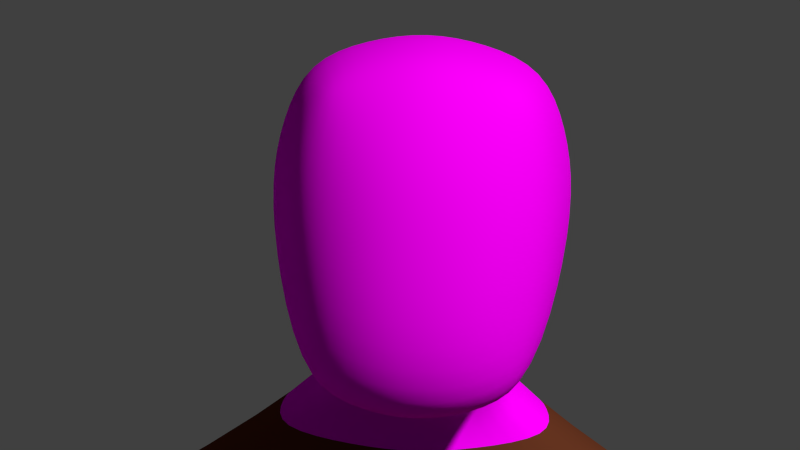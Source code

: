 # Source: cz_abstract_scene_2_shot_2.blend  (saved by Blender 2.76.0; exported with 4.5.12 LTS)
import bpy
from mathutils import Matrix  # noqa: F401  (used for matrix-valued properties, if any)

bpy.ops.wm.read_factory_settings(use_empty=True)
scene = bpy.context.scene
scene.name = 'Scene'

# ---- collections
col_collection_1 = bpy.data.collections.new('Collection 1'); scene.collection.children.link(col_collection_1)

# ---- images (referenced by path relative to the original .blend; pixels are not part of the script)
import os
ASSET_DIR = os.environ.get("B2B_ASSET_DIR", "")  # directory of the original .blend (textures are referenced by path, not embedded)
HERE = os.path.dirname(os.path.abspath(__file__))  # packed textures are extracted next to this script under _unpacked/

def load_image(name, relpath, width, height, colorspace="sRGB"):
    """Load a texture the original file referenced (path relative to the .blend, or extracted next to this script)."""
    p = next((c for c in (os.path.join(HERE, relpath), os.path.join(ASSET_DIR, relpath)) if relpath and os.path.exists(c)), "")
    if p:
        img = bpy.data.images.load(p, check_existing=True)
        img.name = name
    else:  # same state as the original file: an image datablock whose file is absent (Cycles renders it pink)
        img = bpy.data.images.new(name, width, height)
        img.source = "FILE"
        img.filepath = "//" + (relpath or name)
    img.colorspace_settings.name = colorspace
    return img
img_imgp5515_jpg_001 = load_image('imgp5515.jpg.001', 'imgp5515.jpg', 1024, 1024, 'sRGB')
img_metalstripes_jpg_002 = load_image('MetalStripes.jpg.002', 'MetalStripes.jpg', 1024, 1024, 'sRGB')

# ---- materials (node trees are filled in below, after node groups)
mat_material = bpy.data.materials.new('Material')
mat_material.alpha_threshold = 0.0
mat_material.roughness = 0.5
mat_material_002 = bpy.data.materials.new('Material.002')
mat_material_002.alpha_threshold = 0.0
mat_material_002.roughness = 0.5
mat_material_005 = bpy.data.materials.new('Material.005')
mat_material_005.alpha_threshold = 0.0
mat_material_005.roughness = 0.5
mat_material_006 = bpy.data.materials.new('Material.006')
mat_material_006.alpha_threshold = 0.0
mat_material_006.roughness = 0.5

# ---- material node trees
mat_material.use_nodes = True; mat_material.node_tree.nodes.clear()
_N = mat_material.node_tree.nodes; _L = mat_material.node_tree.links
n0 = _N.new('ShaderNodeOutputMaterial'); n0.name = 'Material Output'; n0.location = (300, 300)
n1 = _N.new('ShaderNodeBsdfDiffuse'); n1.name = 'Diffuse BSDF'; n1.location = (10, 300)
n2 = _N.new('ShaderNodeTexImage'); n2.name = 'Image Texture'; n2.location = (-180, 300)
n2.width = 140
n2.image = img_imgp5515_jpg_001
_L.new(n1.outputs[0], n0.inputs[0])
_L.new(n2.outputs[0], n1.inputs[0])
n0.is_active_output = True
mat_material_002.use_nodes = True; mat_material_002.node_tree.nodes.clear()
_N = mat_material_002.node_tree.nodes; _L = mat_material_002.node_tree.links
n0 = _N.new('ShaderNodeOutputMaterial'); n0.name = 'Material Output'; n0.location = (300, 300)
n1 = _N.new('ShaderNodeBsdfDiffuse'); n1.name = 'Diffuse BSDF'; n1.location = (10, 300)
n2 = _N.new('ShaderNodeTexImage'); n2.name = 'Image Texture'; n2.location = (-180, 300)
n2.width = 140
n2.image = img_metalstripes_jpg_002
_L.new(n1.outputs[0], n0.inputs[0])
_L.new(n2.outputs[0], n1.inputs[0])
n0.is_active_output = True
mat_material_005.use_nodes = True; mat_material_005.node_tree.nodes.clear()
_N = mat_material_005.node_tree.nodes; _L = mat_material_005.node_tree.links
n0 = _N.new('ShaderNodeOutputMaterial'); n0.name = 'Material Output'; n0.location = (300, 300)
n1 = _N.new('ShaderNodeBsdfDiffuse'); n1.name = 'Diffuse BSDF'; n1.location = (10, 300)
n1.inputs[0].default_value = (0.1237, 0.03342, 0.01358, 1.0)
_L.new(n1.outputs[0], n0.inputs[0])
n0.is_active_output = True
mat_material_006.use_nodes = True; mat_material_006.node_tree.nodes.clear()
_N = mat_material_006.node_tree.nodes; _L = mat_material_006.node_tree.links
n0 = _N.new('ShaderNodeOutputMaterial'); n0.name = 'Material Output'; n0.location = (300, 300)
n1 = _N.new('ShaderNodeBsdfDiffuse'); n1.name = 'Diffuse BSDF'; n1.location = (10, 300)
n1.inputs[0].default_value = (0.003989, 0.001777, 0.0578, 1.0)
_L.new(n1.outputs[0], n0.inputs[0])
n0.is_active_output = True

# ---- world
world_world = bpy.data.worlds.new('World'); scene.world = world_world
world_world.color = (0.05088, 0.05088, 0.05088)
world_world.use_sun_shadow = False
world_world.sun_shadow_jitter_overblur = 0.0
world_world.cycles.sampling_method = 'MANUAL'
world_world.cycles.sample_map_resolution = 256
world_world.light_settings.ao_factor = 0.1

# ---- cameras
cam_camera_001 = bpy.data.cameras.new('Camera.001')
cam_camera_001.clip_end = 100.0
cam_camera_001.lens = 35.0
cam_camera_001.sensor_width = 5.0
cam_camera_001.sensor_height = 18.0
cam_camera_001.display_size = 2.0
cam_camera_001.dof.focus_distance = 2.0

# ---- meshes
me_cube_001 = bpy.data.meshes.new('Cube.001')
me_cube_001.from_pydata([(1.005, 0.5986, 8.113), (1.001, -1.909, 7.041), (1.002, 0.5955, 10.11), (1.002, -1.74, 10.06), (-2.694e-07, 0.7509, 10.3), (0.5019, 0.7064, 10.24), (1.139, 0.821, 9.624), (1.197, 0.8788, 9.125), (1.142, 0.823, 8.626), (0.5049, 0.7091, 7.972), (-2.696e-07, 0.7537, 7.913), (1.139, -0.03416, 10.23), (1.196, -0.6753, 10.26), (1.139, -1.24, 10.2), (1.14, -1.878, 9.553), (1.197, -1.979, 8.788), (1.139, -1.996, 7.844), (1.141, -1.357, 7.207), (1.2, -0.7601, 7.599), (1.143, -0.03396, 7.949), (0.5039, -1.876, 10.2), (-2.696e-07, -1.932, 10.26), (0.5006, -2.058, 6.839), (0.004901, -0.2431, -1.858), (-2.694e-07, 1.125, 9.722), (-2.694e-07, 1.227, 9.125), (-2.694e-07, 1.126, 8.529), (0.6062, 1.03, 9.693), (0.6501, 1.117, 9.125), (0.608, 1.032, 8.557), (1.348, 0.1946, 9.679), (1.436, 0.2356, 9.11), (1.35, 0.1962, 8.543), (1.443, -0.6176, 9.675), (1.546, -0.6356, 9.068), (1.445, -0.6602, 8.314), (1.348, -1.344, 9.627), (1.436, -1.417, 8.879), (1.35, -1.437, 7.924), (0.5924, -2.257, 9.438), (0.6345, -2.386, 8.616), (0.5898, -2.385, 7.538), (-2.692e-07, -2.351, 9.467), (-2.692e-07, -2.493, 8.637), (-2.692e-07, -2.48, 7.511), (3.625, -0.4981, -3.044), (1.006, -1.85, -1.858), (-2.694e-07, -1.85, -1.858), (2.801, 0.2135, -1.896), (-2.694e-07, -1.52, 6.826), (0.5715, -1.474, 6.923), (2.925, -1.056, -1.896), (-2.696e-07, -0.7751, 7.286), (0.6022, -0.7753, 7.369), (0.3711, 0.7759, 7.361), (0.8716, 0.8522, 7.082), (0.7372, 0.6901, 7.471), (0.5723, -1.343, 10.41), (-2.696e-07, -1.385, 10.49), (-2.694e-07, 1.515, -1.858), (0.6005, -0.7076, 10.51), (-2.696e-07, -0.7184, 10.61), (0.8432, 1.471, -1.858), (0.572, 0.03639, 10.43), (-2.696e-07, 0.06171, 10.52), (2.501, 1.656, 1.395), (0.8432, 1.471, 0.6729), (3.046, 1.406, 5.546), (-2.694e-07, 1.515, 0.6729), (2.925, -1.056, 1.395), (0.8432, 2.298, 5.546), (-2.694e-07, 2.343, 5.546), (2.801, 0.2135, 1.395), (3.373, -0.7883, 5.546), (3.277, 0.2439, 5.546), (-2.694e-07, -1.85, 0.6729), (-2.694e-07, -1.188, 5.546), (1.006, -1.188, 5.546), (1.006, -1.85, 0.6729), (0.004901, 0.245, 5.546), (0.4382, 0.938, 6.972), (-2.696e-07, 0.8104, 7.315), (-2.696e-07, 0.9726, 6.927), (0.004901, -0.2431, 0.6729), (2.501, 1.656, -1.896), (0.9909, 0.3613, 6.955), (0.838, 0.1991, 7.344), (1.04, -0.2023, 6.683), (0.8798, -0.3644, 7.072), (0.004901, 0.245, 3.03), (1.006, -1.685, 3.03), (-2.694e-07, -1.684, 3.03), (3.277, 0.2439, 3.03), (-2.696e-07, -0.3761, 6.829), (-2.696e-07, -0.2139, 6.44), (0.5226, -0.2141, 6.505), (0.4423, -0.3763, 6.894), (3.373, -1.113, 3.03), (-2.694e-07, 2.343, 3.03), (0.8432, 2.298, 3.03), (3.046, 1.406, 3.03), (0.2698, -0.2677, -5.812), (0.3176, -1.85, -4.311), (0.1544, 1.471, -4.249), (-2.694e-07, 1.515, -2.554), (0.4988, 1.471, -2.554), (0.662, -1.85, -2.585), (-2.694e-07, -1.85, -2.585), (0.00245, -0.2431, -2.883), (4.044, 1.446, -3.044), (2.201, 2.355, -3.044), (3.189, -1.153, -4.37), (1.291, 0.03891, -5.735), (1.45, -1.177, -5.088), (1.323, 1.31, -5.049), (1.843, 1.632, -4.437), (2.029, -1.48, -4.466), (3.57, 0.02145, -4.375), (2.98, 1.271, -4.363), (3.805, -0.9816, -6.448), (1.907, 0.04223, -7.813), (2.066, -1.002, -7.166), (1.939, 1.134, -7.127), (2.46, 1.411, -6.515), (2.645, -1.262, -6.544), (4.186, 0.02724, -6.453), (3.596, 1.101, -6.441), (3.901, -1.066, -9.441), (2.003, -0.04212, -9.441), (2.162, -1.086, -9.441), (2.035, 1.05, -9.441), (2.555, 1.326, -9.441), (2.741, -1.346, -9.441), (4.282, -0.05712, -9.441), (3.692, 1.016, -9.441), (3.673, -0.8237, -12.06), (2.217, -0.03829, -12.06), (2.339, -0.8393, -12.06), (2.242, 0.7996, -12.06), (2.641, 1.012, -12.06), (2.783, -1.039, -12.06), (3.965, -0.04979, -12.06), (3.513, 0.7737, -12.06), (3.497, -0.731, -13.49), (2.286, -0.07731, -13.49), (2.387, -0.744, -13.49), (2.306, 0.6201, -13.49), (2.638, 0.7965, -13.49), (2.757, -0.9102, -13.49), (3.741, -0.08689, -13.49), (3.364, 0.5985, -13.49), (3.497, -0.731, -13.49), (2.286, -0.07731, -13.49), (2.387, -0.744, -13.49), (2.306, 0.6201, -13.49), (2.638, 0.7965, -13.49), (2.757, -0.9102, -13.49), (3.741, -0.08689, -13.49), (3.364, 0.5985, -13.49), (3.85, -2.788, -14.32), (1.996, -1.172, -14.32), (2.151, -2.82, -14.32), (2.027, 0.5509, -14.32), (2.535, 0.9869, -14.32), (2.717, -3.23, -14.32), (4.222, -1.196, -14.32), (3.646, 0.4976, -14.32), (3.855, -3.379, -14.83), (2.0, -1.491, -14.83), (2.156, -3.416, -14.83), (2.031, 0.5238, -14.83), (2.54, 1.034, -14.83), (2.721, -3.897, -14.83), (4.227, -1.518, -14.83), (3.651, 0.4616, -14.83), (3.989, -0.659, -13.91), (3.679, -1.792, -13.91), (3.51, 0.5465, -13.91), (2.736, -2.107, -13.91), (2.265, -1.815, -13.91), (2.162, 0.5844, -13.91), (2.585, 0.8947, -13.91), (2.136, -0.6422, -13.91), (2.703, -3.404, -14.83), (2.633, -1.499, -14.83), (2.559, 0.5035, -14.83), (1.006, -1.436, 4.288), (-2.694e-07, -1.436, 4.288), (-2.694e-07, 2.343, 4.288), (0.004901, 0.245, 4.288), (3.046, 1.406, 4.288), (0.8432, 2.298, 4.288), (3.373, -0.9505, 4.288), (3.786, 1.324, 5.098), (4.004, -0.2573, 5.051), (3.898, 0.524, 5.405), (3.876, 0.5872, 3.148), (3.988, -0.2125, 3.455), (3.77, 1.368, 3.502), (3.733, 1.674, 4.309), (6.45, 1.544, 5.088), (4.041, -0.5623, 4.244), (4.856, 1.324, 5.098), (5.073, -0.2573, 5.051), (4.968, 0.524, 5.405), (4.946, 0.5872, 3.148), (5.058, -0.2125, 3.455), (4.84, 1.368, 3.502), (4.803, 1.674, 4.309), (8.15, 1.795, 4.762), (5.111, -0.5623, 4.244), (6.668, -0.03738, 5.042), (6.562, 0.7438, 5.396), (6.54, 0.8071, 3.139), (6.652, 0.007347, 3.446), (6.435, 1.588, 3.492), (6.397, 1.893, 4.3), (9.669, 2.197, 4.891), (6.705, -0.3424, 4.234), (8.373, 0.1798, 4.733), (8.265, 0.978, 4.951), (8.242, 1.043, 3.563), (8.357, 0.2255, 3.752), (8.134, 1.841, 3.781), (8.096, 2.152, 4.277), (12.6, 1.841, 4.496), (8.411, -0.1319, 4.237), (9.954, 0.1292, 4.854), (9.819, 1.141, 5.358), (9.783, 1.244, 3.13), (9.933, 0.1877, 3.598), (9.649, 2.256, 3.634), (9.6, 2.655, 4.27), (10.0, -0.2699, 4.218), (12.72, 1.256, 4.481), (12.66, 1.545, 4.601), (12.65, 1.569, 3.836), (12.71, 1.273, 3.94), (12.59, 1.858, 3.956), (12.57, 1.971, 4.229), (14.92, 2.031, 4.196), (12.74, 1.143, 4.207), (13.47, 2.449, 4.887), (13.77, 1.024, 4.848), (13.62, 1.728, 5.14), (13.59, 1.785, 3.277), (13.75, 1.064, 3.531), (13.45, 2.49, 3.569), (13.4, 2.764, 4.236), (13.82, 0.7492, 4.182), (-1.005, 0.5986, 8.113), (-1.001, -1.909, 7.041), (-1.002, 0.5955, 10.11), (-1.002, -1.74, 10.06), (-0.5019, 0.7064, 10.24), (-1.139, 0.821, 9.624), (-1.197, 0.8788, 9.125), (-1.142, 0.823, 8.626), (-0.5049, 0.7091, 7.972), (-1.139, -0.03416, 10.23), (-1.196, -0.6753, 10.26), (-1.139, -1.24, 10.2), (-1.14, -1.878, 9.553), (-1.197, -1.979, 8.788), (-1.139, -1.996, 7.844), (-1.141, -1.357, 7.207), (-1.2, -0.7601, 7.599), (-1.143, -0.03396, 7.949), (-0.5039, -1.876, 10.2), (-2.694e-07, -2.116, 6.776), (-0.5006, -2.058, 6.839), (-0.004902, -0.2431, -1.858), (-0.6062, 1.03, 9.693), (-0.6501, 1.117, 9.125), (-0.608, 1.032, 8.557), (-1.348, 0.1946, 9.679), (-1.436, 0.2356, 9.11), (-1.35, 0.1962, 8.543), (-1.443, -0.6176, 9.675), (-1.546, -0.6356, 9.068), (-1.445, -0.6602, 8.314), (-1.348, -1.344, 9.627), (-1.436, -1.417, 8.879), (-1.35, -1.437, 7.924), (-0.5924, -2.257, 9.438), (-0.6345, -2.386, 8.616), (-0.5898, -2.385, 7.538), (-2.995, -0.4981, -3.044), (-1.006, -1.85, -1.858), (-2.171, 0.2135, -1.896), (-0.5715, -1.474, 6.923), (-2.295, -1.056, -1.896), (-0.6022, -0.7753, 7.369), (-0.3711, 0.7759, 7.361), (-0.8716, 0.8522, 7.082), (-0.7372, 0.6901, 7.471), (-0.5723, -1.343, 10.41), (-0.6005, -0.7076, 10.51), (-0.8432, 1.471, -1.858), (-0.572, 0.03639, 10.43), (-1.871, 1.656, 1.395), (-0.8432, 1.471, 0.6729), (-3.046, 1.406, 5.546), (-2.295, -1.056, 1.395), (-0.8432, 2.298, 5.546), (-2.171, 0.2135, 1.395), (-3.373, -0.7883, 5.546), (-3.277, 0.2439, 5.546), (-1.006, -1.188, 5.546), (-1.006, -1.85, 0.6729), (-0.004902, 0.245, 5.546), (-0.4382, 0.938, 6.972), (-0.004902, -0.2431, 0.6729), (-1.871, 1.656, -1.896), (-0.9909, 0.3613, 6.955), (-0.838, 0.1991, 7.344), (-1.04, -0.2023, 6.683), (-0.8798, -0.3644, 7.072), (-0.004902, 0.245, 3.03), (-1.006, -1.685, 3.03), (-3.277, 0.2439, 3.03), (-0.5226, -0.2141, 6.505), (-0.4423, -0.3763, 6.894), (-3.373, -1.113, 3.03), (-0.8432, 2.298, 3.03), (-3.046, 1.406, 3.03), (-2.694e-07, -0.2431, -5.812), (-0.2698, -0.2677, -5.812), (-0.3176, -1.85, -4.311), (-2.694e-07, -1.85, -4.311), (-2.694e-07, 1.515, -4.249), (-0.1544, 1.471, -4.249), (-0.4988, 1.471, -2.554), (-0.662, -1.85, -2.585), (-0.002451, -0.2431, -2.883), (-3.413, 1.446, -3.044), (-1.57, 2.355, -3.044), (-3.189, -1.153, -4.37), (-1.291, 0.03891, -5.735), (-1.45, -1.177, -5.088), (-1.323, 1.31, -5.049), (-1.843, 1.632, -4.437), (-2.029, -1.48, -4.466), (-3.57, 0.02145, -4.375), (-2.98, 1.271, -4.363), (-3.805, -0.9816, -6.448), (-1.907, 0.04223, -7.813), (-2.066, -1.002, -7.166), (-1.939, 1.134, -7.127), (-2.46, 1.411, -6.515), (-2.645, -1.262, -6.544), (-4.186, 0.02724, -6.453), (-3.596, 1.101, -6.441), (-3.901, -1.066, -9.441), (-2.003, -0.04212, -9.441), (-2.162, -1.086, -9.441), (-2.035, 1.05, -9.441), (-2.555, 1.326, -9.441), (-2.741, -1.346, -9.441), (-4.282, -0.05712, -9.441), (-3.692, 1.016, -9.441), (-3.673, -0.8237, -12.06), (-2.217, -0.03829, -12.06), (-2.339, -0.8393, -12.06), (-2.242, 0.7996, -12.06), (-2.641, 1.012, -12.06), (-2.783, -1.039, -12.06), (-3.965, -0.04979, -12.06), (-3.513, 0.7737, -12.06), (-3.497, -0.731, -13.49), (-2.286, -0.07731, -13.49), (-2.387, -0.744, -13.49), (-2.306, 0.6201, -13.49), (-2.638, 0.7965, -13.49), (-2.757, -0.9102, -13.49), (-3.741, -0.08689, -13.49), (-3.364, 0.5985, -13.49), (-3.497, -0.731, -13.49), (-2.286, -0.07731, -13.49), (-2.387, -0.744, -13.49), (-2.306, 0.6201, -13.49), (-2.638, 0.7965, -13.49), (-2.757, -0.9102, -13.49), (-3.741, -0.08689, -13.49), (-3.364, 0.5985, -13.49), (-3.85, -2.788, -14.32), (-1.996, -1.172, -14.32), (-2.151, -2.82, -14.32), (-2.027, 0.5509, -14.32), (-2.535, 0.9869, -14.32), (-2.717, -3.23, -14.32), (-4.222, -1.196, -14.32), (-3.646, 0.4976, -14.32), (-3.855, -3.379, -14.83), (-2.0, -1.491, -14.83), (-2.156, -3.416, -14.83), (-2.031, 0.5238, -14.83), (-2.54, 1.034, -14.83), (-2.721, -3.897, -14.83), (-4.227, -1.518, -14.83), (-3.651, 0.4616, -14.83), (-3.989, -0.659, -13.91), (-3.679, -1.792, -13.91), (-3.51, 0.5465, -13.91), (-2.736, -2.107, -13.91), (-2.265, -1.815, -13.91), (-2.162, 0.5844, -13.91), (-2.585, 0.8947, -13.91), (-2.136, -0.6422, -13.91), (-2.703, -3.404, -14.83), (-2.633, -1.499, -14.83), (-2.559, 0.5035, -14.83), (-1.006, -1.436, 4.288), (-0.004902, 0.245, 4.288), (-3.046, 1.406, 4.288), (-0.8432, 2.298, 4.288), (-3.373, -0.9505, 4.288), (-3.786, 1.324, 5.098), (-4.004, -0.2573, 5.051), (-3.898, 0.524, 5.405), (-3.876, 0.5872, 3.148), (-3.988, -0.2125, 3.455), (-3.77, 1.368, 3.502), (-3.733, 1.674, 4.309), (-6.45, 1.544, 5.088), (-4.041, -0.5623, 4.244), (-4.856, 1.324, 5.098), (-5.073, -0.2573, 5.051), (-4.968, 0.524, 5.405), (-4.946, 0.5872, 3.148), (-5.058, -0.2125, 3.455), (-4.84, 1.368, 3.502), (-4.803, 1.674, 4.309), (-8.15, 1.795, 4.762), (-5.111, -0.5623, 4.244), (-6.668, -0.03738, 5.042), (-6.562, 0.7438, 5.396), (-6.54, 0.8071, 3.139), (-6.652, 0.007347, 3.446), (-6.435, 1.588, 3.492), (-6.397, 1.893, 4.3), (-9.669, 2.197, 4.891), (-6.705, -0.3424, 4.234), (-8.373, 0.1798, 4.733), (-8.265, 0.978, 4.951), (-8.242, 1.043, 3.563), (-8.357, 0.2255, 3.752), (-8.134, 1.841, 3.781), (-8.096, 2.152, 4.277), (-12.6, 1.841, 4.496), (-8.411, -0.1319, 4.237), (-9.954, 0.1292, 4.854), (-9.819, 1.141, 5.358), (-9.783, 1.244, 3.13), (-9.933, 0.1877, 3.598), (-9.649, 2.256, 3.634), (-9.6, 2.655, 4.27), (-10.0, -0.2699, 4.218), (-12.72, 1.256, 4.481), (-12.66, 1.545, 4.601), (-12.65, 1.569, 3.836), (-12.71, 1.273, 3.94), (-12.59, 1.858, 3.956), (-12.57, 1.971, 4.229), (-14.92, 2.031, 4.196), (-12.74, 1.143, 4.207), (-13.47, 2.449, 4.887), (-13.77, 1.024, 4.848), (-13.62, 1.728, 5.14), (-13.59, 1.785, 3.277), (-13.75, 1.064, 3.531), (-13.45, 2.49, 3.569), (-13.4, 2.764, 4.236), (-13.82, 0.7492, 4.182)], [], [(29, 8, 0, 9), (38, 16, 1, 17), (80, 55, 67, 70), (26, 29, 9, 10), (4, 5, 27, 24), (24, 27, 28, 25), (25, 28, 29, 26), (5, 2, 6, 27), (27, 6, 7, 28), (28, 7, 8, 29), (8, 32, 19, 0), (32, 35, 18, 19), (35, 38, 17, 18), (2, 11, 30, 6), (6, 30, 31, 7), (7, 31, 32, 8), (11, 12, 33, 30), (30, 33, 34, 31), (31, 34, 35, 32), (12, 13, 36, 33), (33, 36, 37, 34), (34, 37, 38, 35), (13, 3, 14, 36), (36, 14, 15, 37), (37, 15, 16, 38), (16, 41, 22, 1), (41, 44, 269, 22), (3, 20, 39, 14), (14, 39, 40, 15), (15, 40, 41, 16), (20, 21, 42, 39), (39, 42, 43, 40), (40, 43, 44, 41), (22, 50, 17, 1), (50, 53, 18, 17), (82, 80, 70, 71), (269, 49, 50, 22), (49, 52, 53, 50), (85, 87, 73, 74), (87, 95, 77, 73), (95, 94, 76, 77), (65, 72, 48, 84), (3, 13, 57, 20), (20, 57, 58, 21), (66, 65, 84, 62), (13, 12, 60, 57), (57, 60, 61, 58), (68, 66, 62, 59), (12, 11, 63, 60), (60, 63, 64, 61), (72, 69, 51, 48), (11, 2, 5, 63), (63, 5, 4, 64), (106, 107, 329, 102), (192, 186, 90, 97), (186, 187, 91, 90), (104, 105, 103, 330), (187, 189, 89, 91), (89, 98, 68, 83), (189, 188, 98, 89), (91, 89, 83, 75), (90, 91, 75, 78), (55, 85, 74, 67), (97, 90, 78, 69), (9, 0, 56, 54), (54, 56, 55, 80), (10, 9, 54, 81), (81, 54, 80, 82), (69, 78, 46, 51), (78, 75, 47, 46), (19, 18, 88, 86), (86, 88, 87, 85), (18, 53, 96, 88), (88, 96, 95, 87), (75, 83, 23, 47), (83, 68, 59, 23), (97, 92, 196, 197), (191, 190, 100, 99), (53, 52, 93, 96), (96, 93, 94, 95), (188, 191, 99, 98), (92, 100, 198, 196), (92, 97, 69, 72), (98, 99, 66, 68), (0, 19, 86, 56), (56, 86, 85, 55), (99, 100, 65, 66), (100, 92, 72, 65), (326, 330, 103, 101), (329, 326, 101, 102), (107, 108, 326, 329), (105, 62, 84, 110), (108, 104, 330, 326), (45, 51, 46, 106), (46, 47, 107, 106), (59, 62, 105, 104), (47, 23, 108, 107), (48, 51, 45, 109), (23, 59, 104, 108), (84, 48, 109, 110), (109, 45, 111, 117), (110, 109, 117, 118), (106, 102, 113, 116), (103, 105, 115, 114), (102, 101, 112, 113), (101, 103, 114, 112), (45, 106, 116, 111), (105, 110, 118, 115), (117, 111, 119, 125), (118, 117, 125, 126), (116, 113, 121, 124), (114, 115, 123, 122), (113, 112, 120, 121), (112, 114, 122, 120), (111, 116, 124, 119), (115, 118, 126, 123), (125, 119, 127, 133), (126, 125, 133, 134), (124, 121, 129, 132), (122, 123, 131, 130), (121, 120, 128, 129), (120, 122, 130, 128), (119, 124, 132, 127), (123, 126, 134, 131), (133, 127, 135, 141), (134, 133, 141, 142), (132, 129, 137, 140), (130, 131, 139, 138), (129, 128, 136, 137), (128, 130, 138, 136), (127, 132, 140, 135), (131, 134, 142, 139), (141, 135, 143, 149), (142, 141, 149, 150), (140, 137, 145, 148), (138, 139, 147, 146), (137, 136, 144, 145), (136, 138, 146, 144), (135, 140, 148, 143), (139, 142, 150, 147), (149, 143, 151, 157), (150, 149, 157, 158), (148, 145, 153, 156), (146, 147, 155, 154), (145, 144, 152, 153), (144, 146, 154, 152), (143, 148, 156, 151), (147, 150, 158, 155), (175, 176, 159, 165), (177, 175, 165, 166), (178, 179, 161, 164), (180, 181, 163, 162), (179, 182, 160, 161), (182, 180, 162, 160), (176, 178, 164, 159), (181, 177, 166, 163), (165, 159, 167, 173), (166, 165, 173, 174), (164, 161, 169, 172), (162, 163, 171, 170), (161, 160, 168, 169), (160, 162, 170, 168), (159, 164, 172, 167), (163, 166, 174, 171), (157, 151, 176, 175), (158, 157, 175, 177), (156, 153, 179, 178), (154, 155, 181, 180), (153, 152, 182, 179), (152, 154, 180, 182), (151, 156, 178, 176), (155, 158, 177, 181), (173, 167, 183, 184), (171, 174, 185), (167, 172, 183), (174, 173, 184, 185), (185, 184, 168, 170), (184, 183, 169, 168), (170, 171, 185), (172, 169, 183), (73, 77, 186, 192), (77, 76, 187, 186), (76, 79, 189, 187), (79, 71, 188, 189), (190, 67, 193, 199), (70, 67, 190, 191), (71, 70, 191, 188), (192, 97, 197, 201), (197, 196, 205, 206), (196, 198, 207, 205), (199, 193, 202, 208), (201, 197, 206, 210), (73, 192, 201, 194), (100, 190, 199, 198), (74, 73, 194, 195), (67, 74, 195, 193), (206, 205, 213, 214), (205, 207, 215, 213), (208, 202, 200, 216), (210, 206, 214, 218), (194, 201, 210, 203), (198, 199, 208, 207), (195, 194, 203, 204), (193, 195, 204, 202), (214, 213, 221, 222), (213, 215, 223, 221), (216, 200, 209, 224), (218, 214, 222, 226), (203, 210, 218, 211), (207, 208, 216, 215), (204, 203, 211, 212), (202, 204, 212, 200), (222, 221, 229, 230), (221, 223, 231, 229), (224, 209, 217, 232), (226, 222, 230, 233), (211, 218, 226, 219), (215, 216, 224, 223), (212, 211, 219, 220), (200, 212, 220, 209), (230, 229, 236, 237), (229, 231, 238, 236), (232, 217, 225, 239), (233, 230, 237, 241), (219, 226, 233, 227), (223, 224, 232, 231), (220, 219, 227, 228), (209, 220, 228, 217), (237, 236, 245, 246), (236, 238, 247, 245), (239, 225, 242, 248), (241, 237, 246, 249), (227, 233, 241, 234), (231, 232, 239, 238), (228, 227, 234, 235), (217, 228, 235, 225), (234, 241, 249, 243), (238, 239, 248, 247), (235, 234, 243, 244), (225, 235, 244, 242), (246, 245, 240), (245, 247, 240), (248, 242, 240), (249, 246, 240), (243, 249, 240), (247, 248, 240), (244, 243, 240), (242, 244, 240), (274, 258, 250, 257), (283, 265, 251, 264), (311, 304, 302, 294), (26, 10, 258, 274), (4, 24, 272, 254), (24, 25, 273, 272), (25, 26, 274, 273), (254, 272, 255, 252), (272, 273, 256, 255), (273, 274, 257, 256), (257, 250, 267, 277), (277, 267, 266, 280), (280, 266, 265, 283), (252, 255, 275, 259), (255, 256, 276, 275), (256, 257, 277, 276), (259, 275, 278, 260), (275, 276, 279, 278), (276, 277, 280, 279), (260, 278, 281, 261), (278, 279, 282, 281), (279, 280, 283, 282), (261, 281, 262, 253), (281, 282, 263, 262), (282, 283, 264, 263), (264, 251, 270, 286), (82, 71, 304, 311), (253, 262, 284, 268), (262, 263, 285, 284), (263, 264, 286, 285), (268, 284, 42, 21), (284, 285, 43, 42), (285, 286, 44, 43), (270, 251, 265, 290), (290, 265, 266, 292), (310, 413, 188, 71), (321, 308, 76, 94), (49, 290, 292, 52), (314, 307, 306, 316), (316, 306, 308, 321), (288, 333, 107, 47), (300, 313, 289, 305), (253, 268, 296, 261), (286, 270, 269, 44), (301, 298, 313, 300), (261, 296, 297, 260), (268, 21, 58, 296), (68, 59, 298, 301), (260, 297, 299, 259), (297, 61, 64, 299), (305, 289, 291, 303), (259, 299, 254, 252), (299, 64, 4, 254), (416, 323, 319, 412), (412, 319, 91, 187), (187, 91, 318, 413), (98, 68, 301, 324), (91, 75, 312, 318), (319, 309, 75, 91), (294, 302, 307, 314), (323, 303, 309, 319), (258, 293, 295, 250), (293, 311, 294, 295), (10, 81, 293, 258), (81, 82, 311, 293), (303, 291, 288, 309), (75, 47, 271, 312), (267, 315, 317, 266), (315, 314, 316, 317), (266, 317, 322, 292), (317, 316, 321, 322), (309, 288, 47, 75), (312, 271, 59, 68), (323, 421, 420, 320), (415, 324, 325, 414), (292, 322, 93, 52), (322, 321, 94, 93), (320, 420, 422, 325), (320, 305, 303, 323), (318, 312, 68, 98), (250, 295, 315, 267), (295, 294, 314, 315), (324, 301, 300, 325), (325, 300, 305, 320), (326, 327, 331, 330), (329, 328, 327, 326), (332, 336, 313, 298), (287, 333, 288, 291), (107, 329, 326, 334), (59, 104, 332, 298), (333, 328, 329, 107), (289, 335, 287, 291), (271, 334, 104, 59), (313, 336, 335, 289), (335, 343, 337, 287), (336, 344, 343, 335), (333, 342, 339, 328), (331, 340, 341, 332), (328, 339, 338, 327), (327, 338, 340, 331), (287, 337, 342, 333), (332, 341, 344, 336), (343, 351, 345, 337), (344, 352, 351, 343), (342, 350, 347, 339), (340, 348, 349, 341), (339, 347, 346, 338), (338, 346, 348, 340), (337, 345, 350, 342), (341, 349, 352, 344), (351, 359, 353, 345), (352, 360, 359, 351), (350, 358, 355, 347), (348, 356, 357, 349), (347, 355, 354, 346), (346, 354, 356, 348), (345, 353, 358, 350), (349, 357, 360, 352), (359, 367, 361, 353), (360, 368, 367, 359), (358, 366, 363, 355), (356, 364, 365, 357), (355, 363, 362, 354), (354, 362, 364, 356), (353, 361, 366, 358), (357, 365, 368, 360), (367, 375, 369, 361), (368, 376, 375, 367), (366, 374, 371, 363), (364, 372, 373, 365), (363, 371, 370, 362), (362, 370, 372, 364), (361, 369, 374, 366), (365, 373, 376, 368), (375, 383, 377, 369), (376, 384, 383, 375), (374, 382, 379, 371), (372, 380, 381, 373), (371, 379, 378, 370), (370, 378, 380, 372), (369, 377, 382, 374), (373, 381, 384, 376), (401, 391, 385, 402), (403, 392, 391, 401), (404, 390, 387, 405), (406, 388, 389, 407), (405, 387, 386, 408), (408, 386, 388, 406), (402, 385, 390, 404), (407, 389, 392, 403), (391, 399, 393, 385), (392, 400, 399, 391), (390, 398, 395, 387), (388, 396, 397, 389), (387, 395, 394, 386), (386, 394, 396, 388), (385, 393, 398, 390), (389, 397, 400, 392), (383, 401, 402, 377), (384, 403, 401, 383), (382, 404, 405, 379), (380, 406, 407, 381), (379, 405, 408, 378), (378, 408, 406, 380), (377, 402, 404, 382), (381, 407, 403, 384), (399, 410, 409, 393), (397, 411, 400), (393, 409, 398), (400, 411, 410, 399), (411, 396, 394, 410), (410, 394, 395, 409), (396, 411, 397), (398, 409, 395), (306, 416, 412, 308), (47, 107, 334, 271), (308, 412, 187, 76), (334, 326, 330, 104), (414, 423, 417, 302), (304, 415, 414, 302), (104, 330, 331, 332), (416, 425, 421, 323), (421, 430, 429, 420), (420, 429, 431, 422), (423, 432, 426, 417), (425, 434, 430, 421), (306, 418, 425, 416), (325, 422, 423, 414), (307, 419, 418, 306), (302, 417, 419, 307), (430, 438, 437, 429), (429, 437, 439, 431), (432, 440, 424, 426), (434, 442, 438, 430), (418, 427, 434, 425), (422, 431, 432, 423), (419, 428, 427, 418), (417, 426, 428, 419), (438, 446, 445, 437), (437, 445, 447, 439), (440, 448, 433, 424), (442, 450, 446, 438), (427, 435, 442, 434), (431, 439, 440, 432), (428, 436, 435, 427), (426, 424, 436, 428), (446, 454, 453, 445), (445, 453, 455, 447), (448, 456, 441, 433), (450, 457, 454, 446), (435, 443, 450, 442), (439, 447, 448, 440), (436, 444, 443, 435), (424, 433, 444, 436), (454, 461, 460, 453), (453, 460, 462, 455), (456, 463, 449, 441), (457, 465, 461, 454), (443, 451, 457, 450), (447, 455, 456, 448), (444, 452, 451, 443), (433, 441, 452, 444), (461, 470, 469, 460), (460, 469, 471, 462), (463, 472, 466, 449), (465, 473, 470, 461), (451, 458, 465, 457), (455, 462, 463, 456), (452, 459, 458, 451), (441, 449, 459, 452), (458, 467, 473, 465), (462, 471, 472, 463), (459, 468, 467, 458), (449, 466, 468, 459), (470, 464, 469), (469, 464, 471), (472, 464, 466), (473, 464, 470), (467, 464, 473), (471, 464, 472), (468, 464, 467), (466, 464, 468), (296, 58, 61, 297), (71, 188, 415, 304), (188, 98, 324, 415), (413, 318, 98, 188), (76, 187, 413, 310), (269, 270, 290, 49)])
me_cube_001.polygons.foreach_set('use_smooth', [True] * 496)
me_cube_001.polygons.foreach_set('material_index', [0, 0, 2, 0, 0, 0, 0, 0, 0, 0, 0, 0, 0, 0, 0, 0, 0, 0, 0, 0, 0, 0, 0, 0, 0, 0, 0, 0, 0, 0, 0, 0, 0, 0, 0, 2, 0, 0, 2, 2, 2, 2, 0, 0, 2, 0, 0, 2, 0, 0, 2, 0, 0, 3, 2, 2, 3, 1, 1, 1, 1, 2, 2, 2, 0, 1, 0, 1, 2, 2, 0, 1, 0, 1, 1, 1, 2, 2, 0, 1, 2, 2, 2, 2, 0, 1, 2, 2, 3, 3, 3, 3, 3, 3, 3, 3, 3, 3, 3, 3, 3, 3, 3, 3, 3, 3, 3, 3, 3, 3, 3, 3, 3, 3, 3, 3, 3, 3, 3, 3, 3, 3, 3, 3, 3, 3, 3, 3, 3, 3, 3, 3, 3, 3, 3, 3, 3, 3, 3, 3, 1, 1, 1, 1, 1, 1, 1, 3, 1, 1, 1, 1, 1, 1, 1, 1, 1, 1, 1, 1, 1, 1, 1, 1, 1, 1, 1, 1, 1, 1, 1, 1, 1, 1, 1, 1, 1, 1, 1, 1, 2, 2, 1, 1, 2, 2, 2, 2, 1, 1, 1, 1, 2, 2, 2, 2, 1, 1, 1, 1, 1, 1, 1, 1, 1, 1, 1, 1, 1, 1, 1, 1, 1, 1, 1, 1, 1, 1, 1, 1, 1, 1, 1, 1, 1, 1, 1, 1, 1, 1, 1, 1, 1, 1, 1, 1, 1, 1, 1, 1, 1, 1, 1, 1, 1, 1, 1, 1, 0, 0, 2, 0, 0, 0, 0, 0, 0, 0, 0, 0, 0, 0, 0, 0, 0, 0, 0, 0, 0, 0, 0, 0, 0, 0, 2, 0, 0, 0, 0, 0, 0, 0, 0, 1, 2, 0, 2, 2, 3, 2, 0, 0, 2, 0, 0, 2, 0, 0, 2, 0, 0, 2, 2, 1, 2, 1, 2, 2, 2, 0, 1, 0, 1, 2, 1, 0, 1, 0, 1, 2, 1, 2, 2, 0, 1, 2, 2, 1, 0, 1, 2, 2, 3, 3, 3, 3, 3, 3, 3, 3, 3, 3, 3, 3, 3, 3, 3, 3, 3, 3, 3, 3, 3, 3, 3, 3, 3, 3, 3, 3, 3, 3, 3, 3, 3, 3, 3, 3, 3, 3, 3, 3, 3, 3, 3, 3, 3, 3, 3, 3, 3, 3, 1, 1, 1, 3, 3, 3, 1, 3, 1, 1, 1, 1, 1, 1, 1, 1, 1, 1, 1, 1, 1, 1, 1, 1, 1, 1, 1, 1, 1, 1, 1, 1, 1, 1, 1, 1, 1, 1, 1, 1, 2, 3, 2, 3, 2, 2, 3, 2, 1, 1, 1, 1, 2, 2, 2, 2, 1, 1, 1, 1, 1, 1, 1, 1, 1, 1, 1, 1, 1, 1, 1, 1, 1, 1, 1, 1, 1, 1, 1, 1, 1, 1, 1, 1, 1, 1, 1, 1, 1, 1, 1, 1, 1, 1, 1, 1, 1, 1, 1, 1, 1, 1, 1, 1, 1, 1, 1, 1, 0, 2, 2, 1, 1, 0])
_uv = me_cube_001.uv_layers.new(name='UVMap')
_uv.uv.foreach_set('vector', [0.8393, 0.399, 1.019, 0.1862, 1.398, 0.3959, 1.156, 0.9642, 1.016, -0.7761, 0.8357, -0.824, 0.8095, -1.027, 1.008, -1.065, 0.6744, 0.6393, 0.8474, 0.5502, 0.7744, 0.8367, 0.3169, 0.6244, 0.5287, 0.4847, 0.8393, 0.399, 1.156, 0.9642, 0.514, 1.191, 0.5402, -0.06827, 0.6224, -0.07076, 0.6675, 0.04133, 0.5376, 0.05871, 0.5376, 0.05871, 0.6675, 0.04133, 0.735, 0.1779, 0.534, 0.229, 0.534, 0.229, 0.735, 0.1779, 0.8393, 0.399, 0.5287, 0.4847, 0.6224, -0.07076, 0.7075, -0.08738, 0.7772, -0.01185, 0.6675, 0.04133, 0.6675, 0.04133, 0.7772, -0.01185, 0.8697, 0.06557, 0.735, 0.1779, 0.735, 0.1779, 0.8697, 0.06557, 1.019, 0.1862, 0.8393, 0.399, 1.019, 0.1862, 1.194, -0.06066, 1.662, -0.1773, 1.398, 0.3959, 1.194, -0.06066, 1.206, -0.4722, 1.524, -0.904, 1.662, -0.1773, 1.206, -0.4722, 1.016, -0.7761, 1.008, -1.065, 1.524, -0.904, 0.7075, -0.08738, 0.7207, -0.1913, 0.8213, -0.1391, 0.7772, -0.01185, 0.7772, -0.01185, 0.8213, -0.1391, 0.9669, -0.1016, 0.8697, 0.06557, 0.8697, 0.06557, 0.9669, -0.1016, 1.194, -0.06066, 1.019, 0.1862, 0.7207, -0.1913, 0.716, -0.2879, 0.8249, -0.2984, 0.8213, -0.1391, 0.8213, -0.1391, 0.8249, -0.2984, 0.9607, -0.342, 0.9669, -0.1016, 0.9669, -0.1016, 0.9607, -0.342, 1.206, -0.4722, 1.194, -0.06066, 0.716, -0.2879, 0.7015, -0.3661, 0.7782, -0.421, 0.8249, -0.2984, 0.8249, -0.2984, 0.7782, -0.421, 0.8859, -0.5283, 0.9607, -0.342, 0.9607, -0.342, 0.8859, -0.5283, 1.016, -0.7761, 1.206, -0.4722, 0.7015, -0.3661, 0.6786, -0.4325, 0.7213, -0.4961, 0.7782, -0.421, 0.7782, -0.421, 0.7213, -0.4961, 0.7839, -0.6168, 0.8859, -0.5283, 0.8859, -0.5283, 0.7839, -0.6168, 0.8357, -0.824, 1.016, -0.7761, 0.8357, -0.824, 0.6808, -0.8995, 0.6821, -1.075, 0.8095, -1.027, 0.6808, -0.8995, 0.5577, -0.9094, 0.5614, -1.087, 0.6821, -1.075, 0.6786, -0.4325, 0.6111, -0.4415, 0.6378, -0.5538, 0.7213, -0.4961, 0.7213, -0.4961, 0.6378, -0.5538, 0.6678, -0.6867, 0.7839, -0.6168, 0.7839, -0.6168, 0.6678, -0.6867, 0.6808, -0.8995, 0.8357, -0.824, 0.6111, -0.4415, 0.548, -0.4439, 0.5505, -0.5607, 0.6378, -0.5538, 0.6378, -0.5538, 0.5505, -0.5607, 0.5533, -0.6962, 0.6678, -0.6867, 0.6678, -0.6867, 0.5533, -0.6962, 0.5577, -0.9094, 0.6808, -0.8995, 0.6821, -1.075, 0.8008, -1.234, 1.008, -1.065, 0.8095, -1.027, 0.8008, -1.234, 1.463, -1.79, 1.524, -0.904, 1.008, -1.065, 0.6451, 0.728, 0.6744, 0.6393, 0.3169, 0.6244, 0.09937, 0.4663, 0.5614, -1.087, 0.5654, -1.277, 0.8008, -1.234, 0.6821, -1.075, 0.5654, -1.277, 0.5864, -2.286, 1.463, -1.79, 0.8008, -1.234, 0.947, 0.5741, 1.084, 0.5858, 1.346, 0.8643, 0.9566, 0.8543, 0.945, 0.6519, 0.9587, 0.6415, 1.023, 0.6677, 0.9475, 0.7076, 0.9587, 0.6415, 0.9657, 0.6318, 1.067, 0.6336, 1.023, 0.6677, 0.4772, 1.139, 1.057, 1.259, 1.354, 1.733, 1.061, 1.749, 0.6786, -0.4325, 0.7015, -0.3661, 0.6202, -0.3681, 0.6111, -0.4415, 0.6111, -0.4415, 0.6202, -0.3681, 0.5465, -0.3701, 0.548, -0.4439, 0.458, 1.293, 0.4772, 1.139, 1.061, 1.749, 0.5281, 1.652, 0.7015, -0.3661, 0.716, -0.2879, 0.6266, -0.2829, 0.6202, -0.3681, 0.6202, -0.3681, 0.6266, -0.2829, 0.5446, -0.28, 0.5465, -0.3701, 0.1096, 1.462, 0.458, 1.293, 0.5281, 1.652, 0.1506, 1.698, 0.716, -0.2879, 0.7207, -0.1913, 0.6281, -0.1781, 0.6266, -0.2829, 0.6266, -0.2829, 0.6281, -0.1781, 0.5424, -0.1753, 0.5446, -0.28, 1.057, 1.259, 1.354, 1.257, 1.252, 1.37, 1.354, 1.733, 0.7207, -0.1913, 0.7075, -0.08738, 0.6224, -0.07076, 0.6281, -0.1781, 0.6281, -0.1781, 0.6224, -0.07076, 0.5402, -0.06827, 0.5424, -0.1753, 0.9991, 1.551, 1.09, 1.596, 0.9514, 1.617, 0.9315, 1.598, 0.87, 0.8051, 0.9511, 0.6884, 0.9759, 0.7062, 0.8782, 0.8156, 0.9511, 0.6884, 1.011, 0.6052, 1.038, 0.6383, 0.9759, 0.7062, 0.332, 1.59, 0.3827, 1.554, 0.4738, 1.597, 0.4663, 1.606, 3.823, 3.669, 3.854, 3.87, 3.704, 3.893, 3.668, 3.663, 3.704, 3.893, 3.744, 4.144, 3.447, 4.09, 3.414, 3.88, 3.854, 3.87, 3.894, 4.12, 3.744, 4.144, 3.704, 3.893, 3.668, 3.663, 3.704, 3.893, 3.414, 3.88, 3.383, 3.688, 0.9759, 0.7062, 1.038, 0.6383, 1.025, 0.7286, 0.9762, 0.7729, 0.8474, 0.5502, 0.947, 0.5741, 0.9566, 0.8543, 0.7744, 0.8367, 0.8782, 0.8156, 0.9759, 0.7062, 0.9762, 0.7729, 0.9228, 0.8239, 1.156, 0.9642, 1.398, 0.3959, 2.3, 1.449, 1.52, 2.317, 0.4059, 0.5047, 0.4325, 0.5307, 0.3826, 0.5532, 0.3293, 0.5133, 0.514, 1.191, 1.156, 0.9642, 1.52, 2.317, 0.486, 2.534, 0.3898, 0.4746, 0.4059, 0.5047, 0.3293, 0.5133, 0.2968, 0.473, 0.9228, 0.8239, 0.9762, 0.7729, 0.948, 0.8298, 0.9142, 0.8611, 0.9762, 0.7729, 1.025, 0.7286, 0.981, 0.8054, 0.948, 0.8298, 1.662, -0.1773, 1.524, -0.904, 3.225, -1.84, 3.225, 0.2595, 0.5097, 0.5444, 0.6081, 0.5525, 0.6451, 0.5928, 0.4933, 0.5798, 1.524, -0.904, 1.463, -1.79, 2.264, -3.548, 3.225, -1.84, 0.6081, 0.5525, 0.6381, 0.5194, 0.7216, 0.5351, 0.6451, 0.5928, 3.383, 3.688, 3.414, 3.88, 3.111, 3.928, 3.081, 3.736, 3.414, 3.88, 3.447, 4.09, 3.145, 4.138, 3.111, 3.928, 1.311, 1.018, 0.9462, 1.036, 0.9136, 1.011, 1.012, 0.9997, 0.4969, 0.9274, 0.701, 0.9221, 0.9812, 1.132, 0.4989, 1.124, 1.463, -1.79, 0.5864, -2.286, 0.6229, -4.034, 2.264, -3.548, 0.6381, 0.5194, 0.6534, 0.4791, 0.7603, 0.4809, 0.7216, 0.5351, 0.1228, 0.8708, 0.4969, 0.9274, 0.4989, 1.124, 0.1765, 1.135, 0.9462, 1.036, 0.9812, 1.132, 0.8217, 0.9869, 0.9136, 1.011, 0.9462, 1.036, 1.311, 1.018, 1.354, 1.257, 1.057, 1.259, 0.1765, 1.135, 0.4989, 1.124, 0.458, 1.293, 0.1096, 1.462, 1.398, 0.3959, 1.662, -0.1773, 3.225, 0.2595, 2.3, 1.449, 0.4325, 0.5307, 0.5097, 0.5444, 0.4933, 0.5798, 0.3826, 0.5532, 0.4989, 1.124, 0.9812, 1.132, 0.4772, 1.139, 0.458, 1.293, 0.9812, 1.132, 0.9462, 1.036, 1.057, 1.259, 0.4772, 1.139, 0.699, 1.628, 0.4663, 1.606, 0.4738, 1.597, 0.7001, 1.617, 0.9514, 1.617, 0.699, 1.628, 0.7001, 1.617, 0.9315, 1.598, 2.994, 3.75, 2.989, 3.947, 2.759, 3.984, 2.907, 3.763, 0.3827, 1.554, 0.3057, 1.499, 0.4809, 1.469, 0.5478, 1.515, 2.989, 3.947, 3.062, 4.151, 2.979, 4.164, 2.759, 3.984, 0.8032, 1.511, 0.8319, 1.464, 1.048, 1.494, 0.9991, 1.551, 1.048, 1.494, 1.246, 1.552, 1.09, 1.596, 0.9991, 1.551, 0.1639, 1.551, 0.3057, 1.499, 0.3827, 1.554, 0.332, 1.59, 3.081, 3.736, 3.111, 3.928, 2.989, 3.947, 2.994, 3.75, 0.6673, 1.45, 0.8319, 1.464, 0.8032, 1.511, 0.6871, 1.499, 3.111, 3.928, 3.145, 4.138, 3.062, 4.151, 2.989, 3.947, 0.4809, 1.469, 0.6673, 1.45, 0.6871, 1.499, 0.5478, 1.515, 0.6871, 1.499, 0.8032, 1.511, 0.7209, 1.544, 0.6782, 1.54, 0.5478, 1.515, 0.6871, 1.499, 0.6782, 1.54, 0.6346, 1.545, 0.9991, 1.551, 0.9315, 1.598, 0.7345, 1.575, 0.7611, 1.561, 0.4738, 1.597, 0.3827, 1.554, 0.6052, 1.559, 0.6291, 1.571, 0.9315, 1.598, 0.7001, 1.617, 0.6812, 1.579, 0.7345, 1.575, 0.7001, 1.617, 0.4738, 1.597, 0.6291, 1.571, 0.6812, 1.579, 0.8032, 1.511, 0.9991, 1.551, 0.7611, 1.561, 0.7209, 1.544, 0.3827, 1.554, 0.5478, 1.515, 0.6346, 1.545, 0.6052, 1.559, 0.6782, 1.54, 0.7209, 1.544, 0.6904, 1.558, 0.681, 1.557, 0.6346, 1.545, 0.6782, 1.54, 0.681, 1.557, 0.6703, 1.558, 0.7611, 1.561, 0.7345, 1.575, 0.6899, 1.565, 0.6983, 1.563, 0.6291, 1.571, 0.6052, 1.559, 0.6637, 1.562, 0.6729, 1.564, 0.7345, 1.575, 0.6812, 1.579, 0.6816, 1.564, 0.6899, 1.565, 0.6812, 1.579, 0.6291, 1.571, 0.6729, 1.564, 0.6816, 1.564, 0.7209, 1.544, 0.7611, 1.561, 0.6983, 1.563, 0.6904, 1.558, 0.6052, 1.559, 0.6346, 1.545, 0.6703, 1.558, 0.6637, 1.562, 0.681, 1.557, 0.6904, 1.558, 0.6828, 1.562, 0.6815, 1.561, 0.6703, 1.558, 0.681, 1.557, 0.6815, 1.561, 0.6799, 1.562, 0.6983, 1.563, 0.6899, 1.565, 0.6829, 1.563, 0.6833, 1.563, 0.6729, 1.564, 0.6637, 1.562, 0.6796, 1.563, 0.6802, 1.563, 0.6899, 1.565, 0.6816, 1.564, 0.6816, 1.563, 0.6829, 1.563, 0.6816, 1.564, 0.6729, 1.564, 0.6802, 1.563, 0.6816, 1.563, 0.6904, 1.558, 0.6983, 1.563, 0.6833, 1.563, 0.6828, 1.562, 0.6637, 1.562, 0.6703, 1.558, 0.6799, 1.562, 0.6796, 1.563, 0.6815, 1.561, 0.6828, 1.562, 0.6816, 1.562, 0.6815, 1.562, 0.6799, 1.562, 0.6815, 1.561, 0.6815, 1.562, 0.6813, 1.562, 0.6833, 1.563, 0.6829, 1.563, 0.6817, 1.562, 0.6817, 1.562, 0.6802, 1.563, 0.6796, 1.563, 0.6813, 1.562, 0.6814, 1.562, 0.6829, 1.563, 0.6816, 1.563, 0.6815, 1.562, 0.6817, 1.562, 0.6816, 1.563, 0.6802, 1.563, 0.6814, 1.562, 0.6815, 1.562, 0.6828, 1.562, 0.6833, 1.563, 0.6817, 1.562, 0.6816, 1.562, 0.6796, 1.563, 0.6799, 1.562, 0.6813, 1.562, 0.6813, 1.562, 0.6815, 1.562, 0.6816, 1.562, 0.6815, 1.562, 0.6815, 1.562, 0.6813, 1.562, 0.6815, 1.562, 0.6815, 1.562, 0.6815, 1.562, 0.6817, 1.562, 0.6817, 1.562, 0.6815, 1.562, 0.6816, 1.562, 0.6814, 1.562, 0.6813, 1.562, 0.6815, 1.562, 0.6815, 1.562, 0.6817, 1.562, 0.6815, 1.562, 0.6815, 1.562, 0.6815, 1.562, 0.6815, 1.562, 0.6814, 1.562, 0.6815, 1.562, 0.6815, 1.562, 0.6816, 1.562, 0.6817, 1.562, 0.6816, 1.562, 0.6815, 1.562, 0.6813, 1.562, 0.6813, 1.562, 0.6815, 1.562, 0.6815, 1.562, 0.6815, 1.562, 0.6815, 1.562, 0.6815, 1.562, 0.6815, 1.562, 0.6815, 1.562, 0.6815, 1.562, 0.6815, 1.562, 0.6815, 1.562, 0.6816, 1.562, 0.6815, 1.562, 0.6815, 1.562, 0.6815, 1.562, 0.6815, 1.562, 0.6815, 1.562, 0.6815, 1.562, 0.6815, 1.562, 0.6815, 1.562, 0.6815, 1.562, 0.6815, 1.562, 0.6815, 1.562, 0.6815, 1.562, 0.6815, 1.562, 0.6815, 1.562, 0.6815, 1.562, 0.6815, 1.562, 0.6816, 1.562, 0.6815, 1.562, 0.6815, 1.562, 0.6815, 1.562, 0.6815, 1.562, 0.6815, 1.562, 0.6815, 1.562, 0.6815, 1.562, 0.6815, 1.562, 0.6815, 1.562, 0.6815, 1.562, 0.6815, 1.562, 0.6815, 1.562, 0.6815, 1.562, 0.6815, 1.562, 0.6815, 1.562, 0.6815, 1.562, 0.6815, 1.562, 0.6815, 1.562, 0.6815, 1.562, 0.6815, 1.562, 0.6815, 1.562, 0.6815, 1.562, 0.6815, 1.562, 0.6815, 1.562, 0.6815, 1.562, 0.6815, 1.562, 0.6815, 1.562, 0.6815, 1.562, 0.6815, 1.562, 0.6815, 1.562, 0.6815, 1.562, 0.6815, 1.562, 0.6815, 1.562, 0.6815, 1.562, 0.6815, 1.562, 0.6815, 1.562, 0.6815, 1.562, 0.6815, 1.562, 0.6815, 1.562, 0.6815, 1.562, 0.6815, 1.562, 0.6815, 1.562, 0.6815, 1.562, 0.6815, 1.562, 0.6815, 1.562, 0.6815, 1.562, 0.6815, 1.562, 0.6815, 1.562, 0.6815, 1.562, 0.6815, 1.562, 0.6815, 1.562, 0.6815, 1.562, 0.6815, 1.562, 0.6815, 1.562, 0.6815, 1.562, 0.6815, 1.562, 0.6815, 1.562, 0.6815, 1.562, 0.6815, 1.562, 0.6815, 1.562, 0.6815, 1.562, 0.6815, 1.562, 0.6815, 1.562, 0.6815, 1.562, 0.6815, 1.562, 0.6815, 1.562, 0.6815, 1.562, 0.6815, 1.562, 0.6815, 1.562, 0.6815, 1.562, 0.6815, 1.562, 0.6815, 1.562, 0.6815, 1.562, 0.6815, 1.562, 0.6815, 1.562, 0.6815, 1.562, 0.6815, 1.562, 0.6815, 1.562, 0.6815, 1.562, 0.6815, 1.562, 0.6815, 1.562, 0.6815, 1.562, 0.6815, 1.562, 0.6815, 1.562, 0.6815, 1.562, 0.6815, 1.562, 0.6815, 1.562, 0.6815, 1.562, 0.6815, 1.562, 0.6815, 1.562, 0.6815, 1.562, 0.6815, 1.562, 0.6815, 1.562, 0.6815, 1.562, 0.6815, 1.562, 0.6815, 1.562, 0.6815, 1.562, 0.6815, 1.562, 0.6815, 1.562, 0.6815, 1.562, 0.6815, 1.562, 0.6815, 1.562, 0.6815, 1.562, 0.6815, 1.562, 0.6815, 1.562, 0.6815, 1.562, 0.6815, 1.562, 0.6815, 1.562, 0.6815, 1.562, 0.6815, 1.562, 0.6815, 1.562, 0.6815, 1.562, 0.6815, 1.562, 0.6815, 1.562, 0.6815, 1.562, 0.6815, 1.562, 0.6815, 1.562, 0.6815, 1.562, 0.6815, 1.562, 0.6815, 1.562, 0.6815, 1.562, 0.6815, 1.562, 0.6815, 1.562, 0.6815, 1.562, 0.6815, 1.562, 0.6815, 1.562, 0.6815, 1.562, 0.6815, 1.562, 0.6815, 1.562, 0.6815, 1.562, 0.8525, 0.8069, 0.9003, 0.7045, 0.9511, 0.6884, 0.87, 0.8051, 0.9003, 0.7045, 0.9239, 0.6363, 1.011, 0.6052, 0.9511, 0.6884, 3.977, 3.675, 4.005, 3.846, 3.854, 3.87, 3.823, 3.669, 4.005, 3.846, 4.044, 4.096, 3.894, 4.12, 3.854, 3.87, 0.701, 0.9221, 0.7744, 0.8367, 0.8385, 0.9142, 0.8037, 0.9502, 0.3169, 0.6244, 0.7744, 0.8367, 0.701, 0.9221, 0.4969, 0.9274, 0.09937, 0.4663, 0.3169, 0.6244, 0.4969, 0.9274, 0.1228, 0.8708, 1.296, 0.9378, 1.311, 1.018, 1.012, 0.9997, 1.053, 0.965, 0.5652, 1.053, 0.4562, 1.065, 0.4753, 1.072, 0.5132, 1.068, 0.4562, 1.065, 0.3541, 1.038, 0.4356, 1.063, 0.4753, 1.072, 0.334, 0.9976, 0.3728, 0.9577, 0.4391, 1.03, 0.4209, 1.045, 0.6106, 1.014, 0.5652, 1.053, 0.5132, 1.068, 0.5296, 1.055, 1.346, 0.8643, 1.296, 0.9378, 1.053, 0.965, 1.016, 0.924, 0.9812, 1.132, 0.701, 0.9221, 0.8037, 0.9502, 0.8217, 0.9869, 0.9566, 0.8543, 1.346, 0.8643, 1.016, 0.924, 0.9273, 0.9082, 0.7744, 0.8367, 0.9566, 0.8543, 0.9273, 0.9082, 0.8385, 0.9142, 0.5132, 1.068, 0.4753, 1.072, 0.4819, 1.14, 0.4933, 1.14, 0.4753, 1.072, 0.4356, 1.063, 0.4712, 1.138, 0.4819, 1.14, 0.4209, 1.045, 0.4391, 1.03, 0.4735, 1.13, 0.4678, 1.133, 0.5296, 1.055, 0.5132, 1.068, 0.4933, 1.14, 0.4967, 1.136, 0.5698, 0.9686, 0.6106, 1.014, 0.5296, 1.055, 0.5171, 1.038, 0.3541, 1.038, 0.334, 0.9976, 0.4209, 1.045, 0.4356, 1.063, 0.4715, 0.951, 0.5698, 0.9686, 0.5171, 1.038, 0.4801, 1.028, 0.3728, 0.9577, 0.4715, 0.951, 0.4801, 1.028, 0.4391, 1.03, 0.4933, 1.14, 0.4819, 1.14, 0.4911, 1.239, 0.4804, 1.24, 0.4819, 1.14, 0.4712, 1.138, 0.4998, 1.237, 0.4911, 1.239, 0.4678, 1.133, 0.4735, 1.13, 0.4757, 1.235, 0.4865, 1.24, 0.4967, 1.136, 0.4933, 1.14, 0.4804, 1.24, 0.4919, 1.243, 0.5171, 1.038, 0.5296, 1.055, 0.4967, 1.136, 0.4924, 1.132, 0.4356, 1.063, 0.4209, 1.045, 0.4678, 1.133, 0.4712, 1.138, 0.4801, 1.028, 0.5171, 1.038, 0.4924, 1.132, 0.483, 1.128, 0.4391, 1.03, 0.4801, 1.028, 0.483, 1.128, 0.4735, 1.13, 0.4804, 1.24, 0.4911, 1.239, 0.4976, 1.326, 0.4624, 1.323, 0.4911, 1.239, 0.4998, 1.237, 0.531, 1.325, 0.4976, 1.326, 0.4865, 1.24, 0.4757, 1.235, 0.4599, 1.324, 0.493, 1.318, 0.4919, 1.243, 0.4804, 1.24, 0.4624, 1.323, 0.4948, 1.319, 0.4924, 1.132, 0.4967, 1.136, 0.4919, 1.243, 0.5044, 1.24, 0.4712, 1.138, 0.4678, 1.133, 0.4865, 1.24, 0.4998, 1.237, 0.483, 1.128, 0.4924, 1.132, 0.5044, 1.24, 0.4899, 1.237, 0.4735, 1.13, 0.483, 1.128, 0.4899, 1.237, 0.4757, 1.235, 0.4624, 1.323, 0.4976, 1.326, 0.5186, 1.665, 0.5169, 1.665, 0.4976, 1.326, 0.531, 1.325, 0.5222, 1.662, 0.5186, 1.665, 0.493, 1.318, 0.4599, 1.324, 0.5191, 1.662, 0.5203, 1.664, 0.4948, 1.319, 0.4624, 1.323, 0.5169, 1.665, 0.5206, 1.668, 0.5044, 1.24, 0.4919, 1.243, 0.4948, 1.319, 0.5319, 1.324, 0.4998, 1.237, 0.4865, 1.24, 0.493, 1.318, 0.531, 1.325, 0.4899, 1.237, 0.5044, 1.24, 0.5319, 1.324, 0.4997, 1.326, 0.4757, 1.235, 0.4899, 1.237, 0.4997, 1.326, 0.4599, 1.324, 0.5169, 1.665, 0.5186, 1.665, 0.5263, 1.753, 0.5189, 1.75, 0.5186, 1.665, 0.5222, 1.662, 0.5334, 1.749, 0.5263, 1.753, 0.5203, 1.664, 0.5191, 1.662, 0.5202, 1.749, 0.5261, 1.746, 0.5206, 1.668, 0.5169, 1.665, 0.5189, 1.75, 0.5262, 1.747, 0.5319, 1.324, 0.4948, 1.319, 0.5206, 1.668, 0.5247, 1.665, 0.531, 1.325, 0.493, 1.318, 0.5203, 1.664, 0.5222, 1.662, 0.4997, 1.326, 0.5319, 1.324, 0.5247, 1.665, 0.5232, 1.665, 0.4599, 1.324, 0.4997, 1.326, 0.5232, 1.665, 0.5191, 1.662, 0.5247, 1.665, 0.5206, 1.668, 0.5262, 1.747, 0.5347, 1.75, 0.5222, 1.662, 0.5203, 1.664, 0.5261, 1.746, 0.5334, 1.749, 0.5232, 1.665, 0.5247, 1.665, 0.5347, 1.75, 0.5288, 1.753, 0.5191, 1.662, 0.5232, 1.665, 0.5288, 1.753, 0.5202, 1.749, 0.5189, 1.75, 0.5263, 1.753, 0.5404, 1.939, 0.5263, 1.753, 0.5334, 1.749, 0.5404, 1.939, 0.5261, 1.746, 0.5202, 1.749, 0.5404, 1.939, 0.5262, 1.747, 0.5189, 1.75, 0.5404, 1.939, 0.5347, 1.75, 0.5262, 1.747, 0.5404, 1.939, 0.5334, 1.749, 0.5261, 1.746, 0.5404, 1.939, 0.5288, 1.753, 0.5347, 1.75, 0.5404, 1.939, 0.5202, 1.749, 0.5288, 1.753, 0.5404, 1.939, 0.2219, 0.3862, -0.1183, 0.9376, -0.3366, 0.3597, 0.0508, 0.166, 0.09476, -0.7953, 0.1144, -1.083, 0.3111, -1.038, 0.2764, -0.8357, 0.5442, 0.4426, 0.2947, 0.3154, 0.7227, 0.1184, 1.087, 0.5332, 0.5287, 0.4847, 0.514, 1.191, -0.1183, 0.9376, 0.2219, 0.3862, 0.5402, -0.06827, 0.5376, 0.05871, 0.4085, 0.03593, 0.4582, -0.07418, 0.5376, 0.05871, 0.534, 0.229, 0.3353, 0.1696, 0.4085, 0.03593, 0.534, 0.229, 0.5287, 0.4847, 0.2219, 0.3862, 0.3353, 0.1696, 0.4582, -0.07418, 0.4085, 0.03593, 0.3011, -0.02177, 0.3739, -0.09434, 0.4085, 0.03593, 0.3353, 0.1696, 0.2055, 0.05173, 0.3011, -0.02177, 0.3353, 0.1696, 0.2219, 0.3862, 0.0508, 0.166, 0.2055, 0.05173, 0.0508, 0.166, -0.3366, 0.3597, -0.5765, -0.224, -0.1133, -0.08791, -0.1133, -0.08791, -0.5765, -0.224, -0.408, -0.9442, -0.1087, -0.4997, -0.1087, -0.4997, -0.408, -0.9442, 0.1144, -1.083, 0.09476, -0.7953, 0.3739, -0.09434, 0.3011, -0.02177, 0.2623, -0.1507, 0.365, -0.1987, 0.3011, -0.02177, 0.2055, 0.05173, 0.1153, -0.1193, 0.2623, -0.1507, 0.2055, 0.05173, 0.0508, 0.166, -0.1133, -0.08791, 0.1153, -0.1193, 0.365, -0.1987, 0.2623, -0.1507, 0.2653, -0.3101, 0.3737, -0.2951, 0.2623, -0.1507, 0.1153, -0.1193, 0.1315, -0.3593, 0.2653, -0.3101, 0.1153, -0.1193, -0.1133, -0.08791, -0.1087, -0.4997, 0.1315, -0.3593, 0.3737, -0.2951, 0.2653, -0.3101, 0.3171, -0.4306, 0.3914, -0.3726, 0.2653, -0.3101, 0.1315, -0.3593, 0.214, -0.5423, 0.3171, -0.4306, 0.1315, -0.3593, -0.1087, -0.4997, 0.09476, -0.7953, 0.214, -0.5423, 0.3914, -0.3726, 0.3171, -0.4306, 0.3771, -0.5033, 0.4171, -0.438, 0.3171, -0.4306, 0.214, -0.5423, 0.3196, -0.6265, 0.3771, -0.5033, 0.214, -0.5423, 0.09476, -0.7953, 0.2764, -0.8357, 0.3196, -0.6265, 0.2764, -0.8357, 0.3111, -1.038, 0.4404, -1.08, 0.4344, -0.9046, 0.6451, 0.728, 0.09937, 0.4663, 0.2947, 0.3154, 0.5442, 0.4426, 0.4171, -0.438, 0.3771, -0.5033, 0.4629, -0.5574, 0.4849, -0.4442, 0.3771, -0.5033, 0.3196, -0.6265, 0.4385, -0.6915, 0.4629, -0.5574, 0.3196, -0.6265, 0.2764, -0.8357, 0.4344, -0.9046, 0.4385, -0.6915, 0.4849, -0.4442, 0.4629, -0.5574, 0.5505, -0.5607, 0.548, -0.4439, 0.4629, -0.5574, 0.4385, -0.6915, 0.5533, -0.6962, 0.5505, -0.5607, 0.4385, -0.6915, 0.4344, -0.9046, 0.5577, -0.9094, 0.5533, -0.6962, 0.4404, -1.08, 0.3111, -1.038, 0.1144, -1.083, 0.3284, -1.244, 0.3284, -1.244, 0.1144, -1.083, -0.408, -0.9442, -0.3105, -1.827, 4.05, 4.41, 3.898, 4.404, 3.909, 4.15, 4.061, 4.157, 0.9573, 0.6217, 1.018, 0.5978, 1.067, 0.6336, 0.9657, 0.6318, 0.5654, -1.277, 0.3284, -1.244, -0.3105, -1.827, 0.5864, -2.286, 1.308, 0.5128, 1.028, 0.2322, 1.291, 0.227, 1.319, 0.3807, 0.9421, 0.6109, 0.9365, 0.5552, 1.018, 0.5978, 0.9573, 0.6217, 0.7597, -0.4002, 0.7025, -0.4587, 0.7872, -0.5006, 0.9504, -0.451, 0.6138, -0.3118, 0.6785, -0.6774, 0.849, -0.655, 0.8207, -0.2948, 0.4171, -0.438, 0.4849, -0.4442, 0.4728, -0.3712, 0.3914, -0.3726, 0.4344, -0.9046, 0.4404, -1.08, 0.5614, -1.087, 0.5577, -0.9094, 0.3397, -0.3504, 0.5164, -0.7105, 0.6785, -0.6774, 0.6138, -0.3118, 0.3914, -0.3726, 0.4728, -0.3712, 0.4628, -0.2863, 0.3737, -0.2951, 0.4849, -0.4442, 0.548, -0.4439, 0.5465, -0.3701, 0.4728, -0.3712, 0.1095, -0.4018, 0.1318, -0.6367, 0.5164, -0.7105, 0.3397, -0.3504, 0.3737, -0.2951, 0.4628, -0.2863, 0.4569, -0.1817, 0.365, -0.1987, 0.4628, -0.2863, 0.5446, -0.28, 0.5424, -0.1753, 0.4569, -0.1817, 0.8207, -0.2948, 0.849, -0.655, 1.246, -0.6622, 1.243, -0.283, 0.365, -0.1987, 0.4569, -0.1817, 0.4582, -0.07418, 0.3739, -0.09434, 0.4569, -0.1817, 0.5424, -0.1753, 0.5402, -0.06827, 0.4582, -0.07418, 0.7944, 0.6685, 0.7892, 0.6548, 0.8885, 0.5483, 0.8947, 0.5864, 0.8947, 0.5864, 0.8885, 0.5483, 0.9503, 0.4807, 0.9668, 0.5244, 3.889, 4.607, 3.736, 4.63, 3.746, 4.397, 3.898, 4.404, 0.09735, 0.03558, 0.1095, -0.4018, 0.3397, -0.3504, 0.4222, 0.05771, 3.736, 4.63, 3.45, 4.638, 3.459, 4.443, 3.746, 4.397, 0.8885, 0.5483, 0.8426, 0.5316, 0.885, 0.4758, 0.9503, 0.4807, 1.087, 0.5332, 0.7227, 0.1184, 1.028, 0.2322, 1.308, 0.5128, 0.7892, 0.6548, 0.7944, 0.5919, 0.8426, 0.5316, 0.8885, 0.5483, -0.1183, 0.9376, -0.538, 2.274, -1.281, 1.374, -0.3366, 0.3597, 0.4016, 0.445, 0.3236, 0.4336, 0.3711, 0.3955, 0.4246, 0.4197, 0.514, 1.191, 0.486, 2.534, -0.538, 2.274, -0.1183, 0.9376, 0.3898, 0.4746, 0.2968, 0.473, 0.3236, 0.4336, 0.4016, 0.445, 0.7944, 0.5919, 0.7536, 0.6367, 0.7834, 0.5982, 0.8426, 0.5316, 3.45, 4.638, 3.145, 4.624, 3.153, 4.43, 3.459, 4.443, -0.5765, -0.224, -2.156, 0.1473, -2.068, -1.95, -0.408, -0.9442, 0.4981, 0.409, 0.478, 0.3727, 0.6293, 0.3649, 0.5998, 0.4042, -0.408, -0.9442, -2.068, -1.95, -1.038, -3.616, -0.3105, -1.827, 0.5998, 0.4042, 0.6293, 0.3649, 0.7139, 0.4251, 0.6323, 0.4375, 0.8426, 0.5316, 0.7834, 0.5982, 0.8083, 0.5591, 0.885, 0.4758, 3.459, 4.443, 3.153, 4.43, 3.162, 4.218, 3.468, 4.231, 1.234, -0.04933, 0.9372, -0.0367, 0.8373, -0.05095, 0.8663, -0.0752, 0.4485, 0.2551, 0.4222, 0.05771, 0.6549, -0.05414, 0.6368, 0.03026, -0.3105, -1.827, -1.038, -3.616, 0.6229, -4.034, 0.5864, -2.286, 0.6323, 0.4375, 0.7139, 0.4251, 0.7603, 0.4809, 0.6534, 0.4791, 0.8663, -0.0752, 0.8373, -0.05095, 0.7486, -0.03046, 0.6549, -0.05414, 0.8663, -0.0752, 0.8207, -0.2948, 1.243, -0.283, 1.234, -0.04933, 3.746, 4.397, 3.459, 4.443, 3.468, 4.231, 3.757, 4.144, -0.3366, 0.3597, -1.281, 1.374, -2.156, 0.1473, -0.5765, -0.224, 0.4246, 0.4197, 0.3711, 0.3955, 0.478, 0.3727, 0.4981, 0.409, 0.4222, 0.05771, 0.3397, -0.3504, 0.6138, -0.3118, 0.6549, -0.05414, 0.6549, -0.05414, 0.6138, -0.3118, 0.8207, -0.2948, 0.8663, -0.0752, 0.3906, -0.5463, 0.3934, -0.535, 0.1694, -0.5229, 0.1605, -0.5321, 0.6453, -0.5261, 0.628, -0.5082, 0.3934, -0.535, 0.3906, -0.5463, 0.08421, -0.4832, 0.2553, -0.4384, 0.1949, -0.3941, 0.01486, -0.4309, 0.5119, -0.4256, 0.7025, -0.4587, 0.7597, -0.4002, 0.5475, -0.3772, 3.057, 4.62, 2.969, 4.616, 2.796, 4.414, 3.029, 4.425, -0.1347, -0.4878, 0.0282, -0.521, 0.08421, -0.4832, 0.01486, -0.4309, 0.7025, -0.4587, 0.628, -0.5082, 0.6453, -0.5261, 0.7872, -0.5006, 0.3844, -0.3692, 0.3972, -0.4179, 0.5119, -0.4256, 0.5475, -0.3772, 3.153, 4.43, 3.029, 4.425, 3.078, 4.214, 3.162, 4.218, 0.1949, -0.3941, 0.2553, -0.4384, 0.3972, -0.4179, 0.3844, -0.3692, 0.3972, -0.4179, 0.3824, -0.4592, 0.4247, -0.4613, 0.5119, -0.4256, 0.2553, -0.4384, 0.3379, -0.4658, 0.3824, -0.4592, 0.3972, -0.4179, 0.7025, -0.4587, 0.4625, -0.4767, 0.4338, -0.4924, 0.628, -0.5082, 0.1694, -0.5229, 0.3288, -0.4912, 0.3065, -0.4806, 0.08421, -0.4832, 0.628, -0.5082, 0.4338, -0.4924, 0.3798, -0.498, 0.3934, -0.535, 0.3934, -0.535, 0.3798, -0.498, 0.3288, -0.4912, 0.1694, -0.5229, 0.5119, -0.4256, 0.4247, -0.4613, 0.4625, -0.4767, 0.7025, -0.4587, 0.08421, -0.4832, 0.3065, -0.4806, 0.3379, -0.4658, 0.2553, -0.4384, 0.3824, -0.4592, 0.3828, -0.4757, 0.3921, -0.4766, 0.4247, -0.4613, 0.3379, -0.4658, 0.3719, -0.4772, 0.3828, -0.4757, 0.3824, -0.4592, 0.4625, -0.4767, 0.3993, -0.4811, 0.3907, -0.4832, 0.4338, -0.4924, 0.3288, -0.4912, 0.3736, -0.4835, 0.3647, -0.4818, 0.3065, -0.4806, 0.4338, -0.4924, 0.3907, -0.4832, 0.3824, -0.4832, 0.3798, -0.498, 0.3798, -0.498, 0.3824, -0.4832, 0.3736, -0.4835, 0.3288, -0.4912, 0.4247, -0.4613, 0.3921, -0.4766, 0.3993, -0.4811, 0.4625, -0.4767, 0.3065, -0.4806, 0.3647, -0.4818, 0.3719, -0.4772, 0.3379, -0.4658, 0.3828, -0.4757, 0.3827, -0.4802, 0.3839, -0.4805, 0.3921, -0.4766, 0.3719, -0.4772, 0.381, -0.4806, 0.3827, -0.4802, 0.3828, -0.4757, 0.3993, -0.4811, 0.3843, -0.4812, 0.3839, -0.4814, 0.3907, -0.4832, 0.3736, -0.4835, 0.3812, -0.4815, 0.3806, -0.4814, 0.3647, -0.4818, 0.3907, -0.4832, 0.3839, -0.4814, 0.3826, -0.4816, 0.3824, -0.4832, 0.3824, -0.4832, 0.3826, -0.4816, 0.3812, -0.4815, 0.3736, -0.4835, 0.3921, -0.4766, 0.3839, -0.4805, 0.3843, -0.4812, 0.3993, -0.4811, 0.3647, -0.4818, 0.3806, -0.4814, 0.381, -0.4806, 0.3719, -0.4772, 0.3827, -0.4802, 0.3826, -0.4809, 0.3827, -0.481, 0.3839, -0.4805, 0.381, -0.4806, 0.3824, -0.481, 0.3826, -0.4809, 0.3827, -0.4802, 0.3843, -0.4812, 0.3828, -0.481, 0.3827, -0.481, 0.3839, -0.4814, 0.3812, -0.4815, 0.3824, -0.4811, 0.3824, -0.4811, 0.3806, -0.4814, 0.3839, -0.4814, 0.3827, -0.481, 0.3826, -0.4811, 0.3826, -0.4816, 0.3826, -0.4816, 0.3826, -0.4811, 0.3824, -0.4811, 0.3812, -0.4815, 0.3839, -0.4805, 0.3827, -0.481, 0.3828, -0.481, 0.3843, -0.4812, 0.3806, -0.4814, 0.3824, -0.4811, 0.3824, -0.481, 0.381, -0.4806, 0.3826, -0.4809, 0.3826, -0.481, 0.3826, -0.481, 0.3827, -0.481, 0.3824, -0.481, 0.3825, -0.481, 0.3826, -0.481, 0.3826, -0.4809, 0.3828, -0.481, 0.3826, -0.481, 0.3826, -0.481, 0.3827, -0.481, 0.3824, -0.4811, 0.3825, -0.481, 0.3825, -0.481, 0.3824, -0.4811, 0.3827, -0.481, 0.3826, -0.481, 0.3826, -0.481, 0.3826, -0.4811, 0.3826, -0.4811, 0.3826, -0.481, 0.3825, -0.481, 0.3824, -0.4811, 0.3827, -0.481, 0.3826, -0.481, 0.3826, -0.481, 0.3828, -0.481, 0.3824, -0.4811, 0.3825, -0.481, 0.3825, -0.481, 0.3824, -0.481, 0.3826, -0.481, 0.3826, -0.481, 0.3826, -0.481, 0.3826, -0.481, 0.3825, -0.481, 0.3825, -0.481, 0.3826, -0.481, 0.3826, -0.481, 0.3826, -0.481, 0.3826, -0.481, 0.3826, -0.481, 0.3826, -0.481, 0.3825, -0.481, 0.3825, -0.481, 0.3825, -0.481, 0.3825, -0.481, 0.3826, -0.481, 0.3826, -0.481, 0.3826, -0.481, 0.3826, -0.481, 0.3826, -0.481, 0.3826, -0.481, 0.3825, -0.481, 0.3825, -0.481, 0.3826, -0.481, 0.3826, -0.481, 0.3826, -0.481, 0.3826, -0.481, 0.3825, -0.481, 0.3825, -0.481, 0.3825, -0.481, 0.3825, -0.481, 0.3826, -0.481, 0.3826, -0.481, 0.3826, -0.481, 0.3826, -0.481, 0.3825, -0.481, 0.3826, -0.481, 0.3826, -0.481, 0.3826, -0.481, 0.3826, -0.481, 0.3826, -0.481, 0.3826, -0.481, 0.3826, -0.481, 0.3825, -0.481, 0.3826, -0.481, 0.3825, -0.481, 0.3825, -0.481, 0.3826, -0.481, 0.3826, -0.481, 0.3826, -0.481, 0.3826, -0.481, 0.3826, -0.481, 0.3826, -0.481, 0.3826, -0.481, 0.3825, -0.481, 0.3826, -0.481, 0.3826, -0.481, 0.3826, -0.481, 0.3826, -0.481, 0.3825, -0.481, 0.3825, -0.481, 0.3826, -0.481, 0.3825, -0.481, 0.3826, -0.481, 0.3826, -0.481, 0.3826, -0.481, 0.3826, -0.481, 0.3826, -0.481, 0.3826, -0.481, 0.3826, -0.481, 0.3826, -0.481, 0.3826, -0.481, 0.3826, -0.481, 0.3826, -0.481, 0.3826, -0.481, 0.3826, -0.481, 0.3826, -0.481, 0.3826, -0.481, 0.3825, -0.481, 0.3826, -0.481, 0.3826, -0.481, 0.3826, -0.481, 0.3826, -0.481, 0.3826, -0.481, 0.3826, -0.481, 0.3826, -0.481, 0.3826, -0.481, 0.3826, -0.481, 0.3826, -0.481, 0.3826, -0.481, 0.3826, -0.481, 0.3825, -0.481, 0.3826, -0.481, 0.3826, -0.481, 0.3826, -0.481, 0.3826, -0.481, 0.3826, -0.481, 0.3826, -0.481, 0.3826, -0.481, 0.3825, -0.481, 0.3825, -0.481, 0.3826, -0.481, 0.3826, -0.481, 0.3826, -0.481, 0.3826, -0.481, 0.3826, -0.481, 0.3826, -0.481, 0.3825, -0.481, 0.3825, -0.481, 0.3825, -0.481, 0.3825, -0.481, 0.3826, -0.481, 0.3826, -0.481, 0.3826, -0.481, 0.3826, -0.481, 0.3826, -0.481, 0.3826, -0.481, 0.3825, -0.481, 0.3825, -0.481, 0.3826, -0.481, 0.3826, -0.481, 0.3826, -0.481, 0.3826, -0.481, 0.3825, -0.481, 0.3825, -0.481, 0.3825, -0.481, 0.3825, -0.481, 0.3826, -0.481, 0.3826, -0.481, 0.3826, -0.481, 0.3826, -0.481, 0.3826, -0.481, 0.3826, -0.481, 0.3826, -0.481, 0.3826, -0.481, 0.3826, -0.481, 0.3826, -0.481, 0.3826, -0.481, 0.3826, -0.481, 0.3826, -0.481, 0.3826, -0.481, 0.3826, -0.481, 0.3826, -0.481, 0.3826, -0.481, 0.3826, -0.481, 0.3826, -0.481, 0.3826, -0.481, 0.3826, -0.481, 0.3826, -0.481, 0.3826, -0.481, 0.3826, -0.481, 0.3826, -0.481, 0.3826, -0.481, 0.3826, -0.481, 0.3826, -0.481, 0.7889, 0.692, 0.7944, 0.6685, 0.8947, 0.5864, 0.8712, 0.6518, 3.145, 4.624, 3.057, 4.62, 3.029, 4.425, 3.153, 4.43, 0.8712, 0.6518, 0.8947, 0.5864, 0.9668, 0.5244, 0.9239, 0.6363, 3.029, 4.425, 2.796, 4.414, 2.994, 4.21, 3.078, 4.214, 0.6368, 0.03026, 0.7358, 0.005691, 0.7759, 0.04297, 0.7227, 0.1184, 0.2947, 0.3154, 0.4485, 0.2551, 0.6368, 0.03026, 0.7227, 0.1184, 0.0282, -0.521, 0.1605, -0.5321, 0.1694, -0.5229, 0.08421, -0.4832, 1.231, 0.0309, 1.108, 0.1245, 0.9372, -0.0367, 1.234, -0.04933, 0.4824, -0.09891, 0.4282, -0.1161, 0.3896, -0.1213, 0.3714, -0.1147, 0.3714, -0.1147, 0.3896, -0.1213, 0.351, -0.1135, 0.2728, -0.09197, 0.2586, -0.05181, 0.3389, -0.09653, 0.3594, -0.08046, 0.3032, -0.01038, 0.5336, -0.05864, 0.4465, -0.102, 0.4282, -0.1161, 0.4824, -0.09891, 1.291, 0.227, 0.9523, 0.03933, 1.108, 0.1245, 1.231, 0.0309, 0.6549, -0.05414, 0.7486, -0.03046, 0.7358, 0.005691, 0.6368, 0.03026, 1.028, 0.2322, 0.8658, 0.05211, 0.9523, 0.03933, 1.291, 0.227, 0.7227, 0.1184, 0.7759, 0.04297, 0.8658, 0.05211, 1.028, 0.2322, 0.4282, -0.1161, 0.3978, -0.1893, 0.3864, -0.1895, 0.3896, -0.1213, 0.3896, -0.1213, 0.3864, -0.1895, 0.3759, -0.188, 0.351, -0.1135, 0.3389, -0.09653, 0.3732, -0.1831, 0.3795, -0.1792, 0.3594, -0.08046, 0.4465, -0.102, 0.4017, -0.1853, 0.3978, -0.1893, 0.4282, -0.1161, 0.4992, -0.01443, 0.4363, -0.08575, 0.4465, -0.102, 0.5336, -0.05864, 0.2728, -0.09197, 0.351, -0.1135, 0.3389, -0.09653, 0.2586, -0.05181, 0.4031, -0.00023, 0.4008, -0.07686, 0.4363, -0.08575, 0.4992, -0.01443, 0.3032, -0.01038, 0.3594, -0.08046, 0.4008, -0.07686, 0.4031, -0.00023, 0.3978, -0.1893, 0.3704, -0.2898, 0.3814, -0.2882, 0.3864, -0.1895, 0.3864, -0.1895, 0.3814, -0.2882, 0.3904, -0.2858, 0.3759, -0.188, 0.3732, -0.1831, 0.3766, -0.2892, 0.3664, -0.2852, 0.3795, -0.1792, 0.4017, -0.1853, 0.3815, -0.2927, 0.3704, -0.2898, 0.3978, -0.1893, 0.4363, -0.08575, 0.398, -0.1811, 0.4017, -0.1853, 0.4465, -0.102, 0.351, -0.1135, 0.3759, -0.188, 0.3732, -0.1831, 0.3389, -0.09653, 0.4008, -0.07686, 0.3891, -0.1775, 0.398, -0.1811, 0.4363, -0.08575, 0.3594, -0.08046, 0.3795, -0.1792, 0.3891, -0.1775, 0.4008, -0.07686, 0.3704, -0.2898, 0.3404, -0.3739, 0.3753, -0.3753, 0.3814, -0.2882, 0.3814, -0.2882, 0.3753, -0.3753, 0.4091, -0.3726, 0.3904, -0.2858, 0.3766, -0.2892, 0.3719, -0.3675, 0.3378, -0.3743, 0.3664, -0.2852, 0.3815, -0.2927, 0.3736, -0.368, 0.3404, -0.3739, 0.3704, -0.2898, 0.398, -0.1811, 0.3946, -0.2884, 0.3815, -0.2927, 0.4017, -0.1853, 0.3759, -0.188, 0.3904, -0.2858, 0.3766, -0.2892, 0.3732, -0.1831, 0.3891, -0.1775, 0.3804, -0.2866, 0.3946, -0.2884, 0.398, -0.1811, 0.3795, -0.1792, 0.3664, -0.2852, 0.3804, -0.2866, 0.3891, -0.1775, 0.3404, -0.3739, 0.346, -0.7141, 0.3476, -0.7143, 0.3753, -0.3753, 0.3753, -0.3753, 0.3476, -0.7143, 0.3516, -0.7116, 0.4091, -0.3726, 0.3719, -0.3675, 0.3495, -0.7133, 0.3485, -0.7115, 0.3378, -0.3743, 0.3736, -0.368, 0.3493, -0.7169, 0.346, -0.7141, 0.3404, -0.3739, 0.3946, -0.2884, 0.4101, -0.3719, 0.3736, -0.368, 0.3815, -0.2927, 0.3904, -0.2858, 0.4091, -0.3726, 0.3719, -0.3675, 0.3766, -0.2892, 0.3804, -0.2866, 0.3776, -0.3748, 0.4101, -0.3719, 0.3946, -0.2884, 0.3664, -0.2852, 0.3378, -0.3743, 0.3776, -0.3748, 0.3804, -0.2866, 0.346, -0.7141, 0.3357, -0.7995, 0.3427, -0.8021, 0.3476, -0.7143, 0.3476, -0.7143, 0.3427, -0.8021, 0.3503, -0.7983, 0.3516, -0.7116, 0.3495, -0.7133, 0.3435, -0.7955, 0.3371, -0.7986, 0.3485, -0.7115, 0.3493, -0.7169, 0.3434, -0.7966, 0.3357, -0.7995, 0.346, -0.7141, 0.4101, -0.3719, 0.3537, -0.7143, 0.3493, -0.7169, 0.3736, -0.368, 0.4091, -0.3726, 0.3516, -0.7116, 0.3495, -0.7133, 0.3719, -0.3675, 0.3776, -0.3748, 0.3522, -0.7144, 0.3537, -0.7143, 0.4101, -0.3719, 0.3378, -0.3743, 0.3485, -0.7115, 0.3522, -0.7144, 0.3776, -0.3748, 0.3537, -0.7143, 0.3515, -0.7992, 0.3434, -0.7966, 0.3493, -0.7169, 0.3516, -0.7116, 0.3503, -0.7983, 0.3435, -0.7955, 0.3495, -0.7133, 0.3522, -0.7144, 0.3452, -0.8021, 0.3515, -0.7992, 0.3537, -0.7143, 0.3485, -0.7115, 0.3371, -0.7986, 0.3452, -0.8021, 0.3522, -0.7144, 0.3357, -0.7995, 0.3301, -0.9879, 0.3427, -0.8021, 0.3427, -0.8021, 0.3301, -0.9879, 0.3503, -0.7983, 0.3435, -0.7955, 0.3301, -0.9879, 0.3371, -0.7986, 0.3434, -0.7966, 0.3301, -0.9879, 0.3357, -0.7995, 0.3515, -0.7992, 0.3301, -0.9879, 0.3434, -0.7966, 0.3503, -0.7983, 0.3301, -0.9879, 0.3435, -0.7955, 0.3452, -0.8021, 0.3301, -0.9879, 0.3515, -0.7992, 0.3371, -0.7986, 0.3301, -0.9879, 0.3452, -0.8021, 0.4728, -0.3712, 0.5465, -0.3701, 0.5446, -0.28, 0.4628, -0.2863, 0.09937, 0.4663, 0.08168, 0.2988, 0.4485, 0.2551, 0.2947, 0.3154, 0.08168, 0.2988, 0.09735, 0.03558, 0.4222, 0.05771, 0.4485, 0.2551, 3.898, 4.404, 3.746, 4.397, 3.757, 4.144, 3.909, 4.15, 4.042, 4.583, 3.889, 4.607, 3.898, 4.404, 4.05, 4.41, 0.5614, -1.087, 0.4404, -1.08, 0.3284, -1.244, 0.5654, -1.277])
me_cube_001.materials.append(mat_material)
me_cube_001.materials.append(mat_material_002)
me_cube_001.materials.append(mat_material_005)
me_cube_001.materials.append(mat_material_006)
me_cube_001.use_remesh_preserve_volume = False
me_cube_001.use_remesh_preserve_attributes = False
me_cube_001.use_mirror_vertex_groups = False
me_cube_001.update()
arm_armature_005 = bpy.data.armatures.new('Armature.005')  # bones are not reproduced

# ---- objects
ob_cube_proxy = bpy.data.objects.new('Cube_proxy', None)
ob_ceiling = bpy.data.objects.new('ceiling', None)
ob_wall_1 = bpy.data.objects.new('wall_1', None)
ob_wall_1_1 = bpy.data.objects.new('wall_1', None)
ob_wall_1_2 = bpy.data.objects.new('wall_1', None)
ob_wall_1_3 = bpy.data.objects.new('wall_1', None)
ob_floor = bpy.data.objects.new('floor', None)
ob_lamp_socket = bpy.data.objects.new('lamp_socket', None)
ob_light_bulb = bpy.data.objects.new('light_bulb', None)
ob_playerskeleton = bpy.data.objects.new('PlayerSkeleton', arm_armature_005)
ob_player = bpy.data.objects.new('Player', me_cube_001)
ob_camera = bpy.data.objects.new('Camera', cam_camera_001)
ob_cube = bpy.data.objects.new('Cube', None)

# ---- transforms, parenting, visibility, modifiers, constraints
ob_cube_proxy.location = (0.0, -1.346, 0.3)
ob_cube_proxy.scale = (0.3, 0.3, 0.3)
ob_cube_proxy.empty_image_offset = (0.0, 0.0)
ob_cube_proxy.lineart.crease_threshold = 0.0
ob_ceiling.location = (0.0, 0.0, 0.0)
ob_wall_1.location = (0.0, 0.0, 0.0)
ob_wall_1_1.location = (0.0, 0.0, 0.0)
ob_wall_1_2.location = (0.0, 0.0, 0.0)
ob_wall_1_3.location = (0.0, 0.0, 0.0)
ob_floor.location = (0.0, 0.0, 0.0)
ob_lamp_socket.location = (0.0, 0.0, 0.0)
ob_light_bulb.location = (0.0, 0.0, 0.0)
ob_playerskeleton.location = (0.0, -1.283, 0.4529)
ob_playerskeleton.scale = (0.2, 0.2, 0.2)
ob_playerskeleton.show_in_front = True
ob_playerskeleton.lineart.crease_threshold = 0.0
ob_player.parent = ob_playerskeleton
ob_player.matrix_parent_inverse = Matrix(((0.207, 0.0, 0.0, -0.0), (0.0, 0.207, 0.0, -0.0), (0.0, 0.0, 0.207, -2.277), (0.0, 0.0, 0.0, 1.0)))
ob_player.location = (0.0, 0.0, 14.83)
ob_player.lineart.crease_threshold = 0.0
_vg = ob_player.vertex_groups.new(name='Hips')
for _i, _w in zip([23, 45, 46, 47, 48, 51, 59, 62, 65, 66, 68, 69, 72, 75, 78, 79, 83, 84, 89, 90, 91, 92, 97, 98, 99, 100, 101, 102, 103, 104, 105, 106, 107, 108, 110, 112, 113, 114, 115, 116, 186, 189, 191, 271, 287, 288, 289, 291, 298, 300, 301, 303, 305, 309, 312, 313, 319, 320, 323, 324, 325, 326, 327, 328, 329, 330, 331, 332, 333, 334, 335, 336, 338, 339, 340, 341, 342, 412, 415], [0.3661, 0.06445, 0.4724, 0.8285, 0.08855, 0.1797, 0.8272, 0.4847, 0.3776, 0.5764, 0.8558, 0.3782, 0.3213, 0.8761, 0.5613, 0.01911, 0.6893, 0.1508, 0.21, 0.1451, 0.07466, 0.04726, 0.04245, 0.08899, 0.1309, 0.03682, 0.378, 0.3512, 0.3372, 0.7428, 0.248, 0.2748, 0.7526, 0.3121, 0.05729, 0.02517, 0.04572, 0.05071, 0.04041, 0.01212, 0.009532, 0.07397, 0.01161, 0.9984, 0.09477, 0.6963, 0.1625, 0.2918, 0.6952, 0.7906, 0.8316, 0.7708, 0.7637, 0.8374, 0.9978, 0.2478, 0.1235, 0.1029, 0.08109, 0.1194, 0.07041, 0.8585, 0.763, 0.6456, 0.6975, 0.6773, 0.6681, 0.3399, 0.3809, 0.9965, 0.02042, 0.08234, 0.0804, 0.09527, 0.1011, 0.08249, 0.05233, 0.002824, 0.008222]): _vg.add([_i], _w, 'REPLACE')
_vg = ob_player.vertex_groups.new(name='Chest')
for _i, _w in zip([18, 19, 46, 48, 51, 52, 53, 54, 55, 56, 62, 65, 66, 67, 68, 69, 70, 71, 72, 73, 74, 75, 76, 77, 78, 79, 80, 81, 82, 84, 85, 86, 87, 88, 89, 90, 91, 92, 93, 94, 95, 96, 97, 98, 99, 100, 186, 187, 188, 189, 190, 191, 192, 196, 197, 198, 266, 267, 288, 289, 291, 292, 293, 294, 295, 298, 300, 301, 302, 303, 304, 305, 306, 307, 308, 309, 310, 311, 313, 314, 315, 316, 317, 318, 319, 320, 321, 322, 323, 324, 325, 412, 413, 414, 415, 416, 420, 421, 422], [0.01759, 0.005502, 0.01805, 0.08564, 0.07949, 0.001315, 0.0176, 0.05411, 0.2145, 0.05839, 0.01519, 0.5083, 0.1836, 0.1121, 0.07622, 0.4773, 0.6507, 0.808, 0.5266, 0.1155, 0.0802, 0.07773, 0.9065, 0.7299, 0.2035, 0.9697, 0.192, 0.052, 0.1809, 0.07155, 0.4127, 0.08665, 0.4815, 0.1023, 0.9874, 0.7419, 0.9117, 0.1457, 0.005884, 0.07394, 0.187, 0.06165, 0.2072, 0.8727, 0.7289, 0.1683, 0.7799, 0.9577, 0.8903, 0.9925, 0.09798, 0.724, 0.1106, 0.02727, 0.0249, 0.01978, 0.01758, 0.0055, 0.0169, 0.07381, 0.06797, 0.01759, 0.05412, 0.2145, 0.05839, 0.01361, 0.5571, 0.2143, 0.1118, 0.515, 0.6509, 0.5973, 0.1153, 0.08009, 0.7298, 0.2355, 0.9697, 0.1921, 0.0566, 0.4127, 0.08664, 0.4815, 0.1023, 0.9874, 0.7462, 0.1445, 0.187, 0.06165, 0.2154, 0.7401, 0.1701, 0.7795, 0.9925, 0.09593, 0.7252, 0.1097, 0.01921, 0.02206, 0.01582]): _vg.add([_i], _w, 'REPLACE')
_vg = ob_player.vertex_groups.new(name='Head')
for _i, _w in zip([0, 1, 2, 3, 4, 5, 6, 7, 8, 9, 10, 11, 12, 13, 14, 15, 16, 17, 18, 19, 20, 21, 22, 24, 25, 26, 27, 28, 29, 30, 31, 32, 33, 34, 35, 36, 37, 38, 39, 40, 41, 42, 43, 44, 49, 50, 52, 53, 54, 55, 56, 57, 58, 60, 61, 63, 64, 67, 70, 71, 73, 74, 76, 77, 80, 81, 82, 85, 86, 87, 88, 93, 94, 95, 96, 186, 188, 191, 250, 251, 252, 253, 254, 255, 256, 257, 258, 259, 260, 261, 262, 263, 264, 265, 266, 267, 268, 269, 270, 272, 273, 274, 275, 276, 277, 278, 279, 280, 281, 282, 283, 284, 285, 286, 290, 292, 293, 294, 295, 296, 297, 299, 302, 304, 306, 307, 308, 311, 314, 315, 316, 317, 321, 322, 412, 415], [0.9732, 0.9797, 0.9981, 0.9972, 0.9988, 0.9986, 0.9973, 0.9951, 0.9898, 0.976, 0.979, 0.9981, 0.9979, 0.9975, 0.9961, 0.9931, 0.9869, 0.974, 0.9572, 0.9635, 0.9975, 0.9976, 0.9794, 0.9981, 0.9965, 0.992, 0.9979, 0.996, 0.991, 0.9969, 0.9939, 0.986, 0.9964, 0.9926, 0.9826, 0.9961, 0.9927, 0.9849, 0.9961, 0.9933, 0.9874, 0.9962, 0.9934, 0.9877, 0.9743, 0.9726, 0.9688, 0.9584, 0.9339, 0.6723, 0.9186, 0.9981, 0.9983, 0.9985, 0.9987, 0.9988, 0.999, 0.05214, 0.1575, 0.1211, 0.01515, 0.03603, 0.07531, 0.1287, 0.7798, 0.939, 0.8001, 0.4487, 0.8845, 0.3994, 0.8716, 0.9672, 0.9196, 0.7785, 0.9251, 0.007283, 0.000524, 0.03157, 0.9732, 0.9797, 0.9981, 0.9972, 0.9986, 0.9973, 0.9951, 0.9898, 0.976, 0.9981, 0.9979, 0.9975, 0.9961, 0.9931, 0.9869, 0.974, 0.9572, 0.9635, 0.9975, 0.9798, 0.9794, 0.9979, 0.996, 0.991, 0.9969, 0.9939, 0.986, 0.9964, 0.9926, 0.9826, 0.9961, 0.9927, 0.9849, 0.9961, 0.9933, 0.9874, 0.9726, 0.9584, 0.9339, 0.6723, 0.9186, 0.9981, 0.9985, 0.9988, 0.05213, 0.1575, 0.01515, 0.03602, 0.1287, 0.7798, 0.4487, 0.8845, 0.3994, 0.8716, 0.7785, 0.9251, 0.007293, 0.03183]): _vg.add([_i], _w, 'REPLACE')
_vg = ob_player.vertex_groups.new(name='TopArm.L')
for _i, _w in zip([48, 51, 55, 65, 66, 67, 69, 70, 71, 72, 73, 74, 77, 78, 85, 86, 87, 88, 90, 92, 95, 97, 98, 99, 100, 186, 188, 190, 191, 192, 193, 194, 195, 196, 197, 198, 199, 200, 201, 202, 203, 204, 205, 206, 207, 208, 209, 210, 211, 212, 213, 214, 215, 216, 218, 219, 220, 221, 222, 223, 224, 226], [0.00969, 0.004291, 0.1102, 0.149, 0.03418, 0.8317, 0.173, 0.1732, 0.0171, 0.2055, 0.8491, 0.8751, 0.1333, 0.00499, 0.1367, 0.006102, 0.1171, 0.0007012, 0.1318, 0.7973, 0.01496, 0.7448, 0.0007839, 0.1475, 0.7739, 0.1627, 0.01947, 0.8808, 0.1968, 0.8726, 0.9743, 0.9765, 0.978, 0.9449, 0.9517, 0.9518, 0.973, 0.9325, 0.9735, 0.9905, 0.9915, 0.9923, 0.9834, 0.9853, 0.9842, 0.9877, 0.06369, 0.9891, 0.9399, 0.9446, 0.9227, 0.9253, 0.9173, 0.9189, 0.9297, 0.05128, 0.0237, 0.06142, 0.06196, 0.07599, 0.07575, 0.06036]): _vg.add([_i], _w, 'REPLACE')
_vg = ob_player.vertex_groups.new(name='BottomArm.L')
for _i, _w in zip([200, 209, 211, 212, 213, 214, 215, 216, 217, 218, 219, 220, 221, 222, 223, 224, 225, 226, 227, 228, 229, 230, 231, 232, 233, 234, 235, 236, 237, 238, 239, 240, 241, 242, 243, 244, 245, 246, 247, 248, 249], [0.06715, 0.9363, 0.05981, 0.05516, 0.07661, 0.07417, 0.08206, 0.08062, 0.9963, 0.06998, 0.9487, 0.9631, 0.9385, 0.938, 0.924, 0.9242, 0.9999, 0.9396, 0.9973, 0.9985, 0.9962, 0.9962, 0.9949, 0.9947, 0.9962, 1.0, 1.0, 0.9999, 0.9999, 0.9999, 0.9999, 1.0, 0.9999, 1.0, 1.0, 1.0, 1.0, 1.0, 1.0, 1.0, 1.0]): _vg.add([_i], _w, 'REPLACE')
_vg = ob_player.vertex_groups.new(name='Head.L')
for _i, _w in zip([217, 225, 227, 228, 229, 230, 231, 232, 233, 234, 235, 236, 237, 238, 239, 240, 241, 242, 243, 244, 245, 246, 247, 248, 249], [0.0255, 0.978, 0.02443, 0.01628, 0.004713, 0.01822, 0.02066, 0.02213, 0.02151, 0.9795, 0.9816, 0.9831, 0.9801, 0.9792, 0.9743, 0.9998, 0.9765, 0.9984, 0.9981, 0.9986, 0.9986, 0.9981, 0.9984, 0.9981, 0.9967]): _vg.add([_i], _w, 'REPLACE')
_vg = ob_player.vertex_groups.new(name='HandControl.L')
_vg = ob_player.vertex_groups.new(name='TopLeg.L')
for _i, _w in zip([45, 46, 48, 51, 62, 65, 69, 72, 84, 101, 102, 103, 105, 106, 109, 110, 111, 112, 113, 114, 115, 116, 117, 118, 119, 120, 121, 122, 123, 124, 125, 126, 127, 128, 129, 130, 131, 132, 133, 134, 135, 136, 137, 138, 139, 140, 141, 142, 143, 144, 145, 146, 147, 148, 149, 150, 151, 152, 153, 154, 155, 156, 157, 158, 326, 327, 328, 329, 330, 331], [0.8168, 0.05335, 0.2473, 0.2218, 0.06771, 0.01018, 0.01743, 0.02189, 0.2031, 0.2862, 0.2098, 0.168, 0.1666, 0.157, 0.8122, 0.6715, 0.9635, 0.8708, 0.8505, 0.8246, 0.8309, 0.8898, 0.9709, 0.9421, 0.9936, 0.9879, 0.9849, 0.98, 0.9793, 0.9896, 0.9942, 0.9914, 0.938, 0.9131, 0.9244, 0.9213, 0.9322, 0.936, 0.9375, 0.936, 0.3219, 0.3115, 0.3224, 0.3126, 0.3124, 0.3324, 0.3139, 0.3104, 0.06629, 0.06859, 0.06615, 0.07483, 0.0765, 0.06638, 0.06955, 0.07371, 0.005607, 0.02513, 0.007567, 0.03726, 0.03897, 0.0006152, 0.019, 0.03123, 0.07611, 0.02914, 0.02189, 0.07084, 0.05115, 0.004652]): _vg.add([_i], _w, 'REPLACE')
_vg = ob_player.vertex_groups.new(name='BottomLeg.L')
for _i, _w in zip([111, 112, 113, 114, 117, 119, 120, 121, 122, 123, 124, 125, 126, 127, 128, 129, 130, 131, 132, 133, 134, 135, 136, 137, 138, 139, 140, 141, 142, 143, 144, 145, 146, 147, 148, 149, 150, 151, 152, 153, 154, 155, 156, 157, 158, 160, 162, 163, 165, 166, 168, 170, 171, 173, 174, 175, 177, 179, 180, 181, 182, 184, 185], [0.01414, 0.08417, 0.0497, 0.0263, 0.02485, 0.4717, 0.8649, 0.7126, 0.6648, 0.2403, 0.3011, 0.4675, 0.1523, 0.9789, 0.9932, 0.9917, 0.9815, 0.9723, 0.9739, 0.9809, 0.9701, 0.99, 0.9921, 0.9866, 0.9921, 0.9927, 0.9855, 0.9951, 0.9952, 0.8154, 0.8986, 0.7909, 0.9186, 0.929, 0.7557, 0.9309, 0.9507, 0.249, 0.7467, 0.294, 0.8137, 0.8286, 0.1649, 0.6941, 0.8506, 0.09471, 0.5066, 0.5401, 0.08498, 0.4951, 0.03856, 0.4709, 0.5062, 0.02827, 0.4696, 0.2336, 0.5718, 0.04043, 0.6127, 0.6209, 0.2574, 0.005105, 0.4656]): _vg.add([_i], _w, 'REPLACE')
_vg = ob_player.vertex_groups.new(name='Foot.L')
for _i, _w in zip([127, 128, 129, 130, 131, 132, 133, 134, 135, 136, 137, 138, 139, 140, 141, 142, 143, 144, 145, 146, 147, 148, 149, 150, 151, 152, 153, 154, 155, 156, 157, 158, 159, 160, 161, 162, 163, 164, 165, 166, 167, 168, 169, 170, 171, 172, 173, 174, 175, 176, 177, 178, 179, 180, 181, 182, 183, 184, 185], [0.06144, 0.08596, 0.07434, 0.0774, 0.06636, 0.06302, 0.06201, 0.06324, 0.6778, 0.6882, 0.6772, 0.6871, 0.6872, 0.6672, 0.6858, 0.6893, 0.9336, 0.9313, 0.9338, 0.9251, 0.9234, 0.9336, 0.9304, 0.9262, 0.9722, 0.9624, 0.9712, 0.9563, 0.9555, 0.9747, 0.9655, 0.9593, 0.9999, 0.9956, 0.9993, 0.9908, 0.9902, 0.9999, 0.9968, 0.9954, 1.0, 0.9984, 0.9999, 0.9958, 0.9947, 1.0, 0.999, 0.9985, 0.9891, 0.9962, 0.984, 0.9983, 0.9953, 0.9786, 0.9782, 0.9853, 1.0, 0.9997, 0.9982]): _vg.add([_i], _w, 'REPLACE')
_vg = ob_player.vertex_groups.new(name='TopArm.R')
for _i, _w in zip([71, 98, 188, 294, 300, 301, 302, 303, 304, 305, 306, 307, 308, 314, 315, 316, 317, 319, 320, 321, 323, 324, 325, 412, 414, 415, 416, 417, 418, 419, 420, 421, 422, 423, 424, 425, 426, 427, 428, 429, 430, 431, 432, 433, 434, 435, 436, 437, 438, 439, 440, 442, 443, 444, 445, 446, 447, 448, 450], [0.01732, 0.001726, 0.02003, 0.1103, 0.1116, 0.02546, 0.8324, 0.1445, 0.1737, 0.1647, 0.8499, 0.8754, 0.1339, 0.1368, 0.006151, 0.1173, 0.0007609, 0.1348, 0.8133, 0.0151, 0.7525, 0.1492, 0.7821, 0.1649, 0.8848, 0.1986, 0.8765, 0.9748, 0.9769, 0.9782, 0.9537, 0.9563, 0.9565, 0.9745, 0.9326, 0.9748, 0.9906, 0.9916, 0.9924, 0.9846, 0.986, 0.985, 0.988, 0.0637, 0.9894, 0.94, 0.9446, 0.9228, 0.9253, 0.9173, 0.919, 0.9297, 0.05128, 0.0237, 0.06143, 0.06197, 0.076, 0.07576, 0.06036]): _vg.add([_i], _w, 'REPLACE')
_vg = ob_player.vertex_groups.new(name='BottomArm.R')
for _i, _w in zip([424, 433, 435, 436, 437, 438, 439, 440, 441, 442, 443, 444, 445, 446, 447, 448, 449, 450, 451, 452, 453, 454, 455, 456, 457, 458, 459, 460, 461, 462, 463, 464, 465, 466, 467, 468, 469, 470, 471, 472, 473], [0.06715, 0.9363, 0.05981, 0.05516, 0.07661, 0.07417, 0.08206, 0.08062, 0.9963, 0.06998, 0.9487, 0.9631, 0.9385, 0.938, 0.924, 0.9242, 0.9999, 0.9396, 0.9973, 0.9985, 0.9962, 0.9962, 0.9949, 0.9947, 0.9962, 1.0, 1.0, 0.9999, 0.9999, 0.9999, 0.9999, 1.0, 0.9999, 1.0, 1.0, 1.0, 1.0, 1.0, 1.0, 1.0, 1.0]): _vg.add([_i], _w, 'REPLACE')
_vg = ob_player.vertex_groups.new(name='Head.R')
for _i, _w in zip([441, 449, 451, 452, 453, 454, 455, 456, 457, 458, 459, 460, 461, 462, 463, 464, 465, 466, 467, 468, 469, 470, 471, 472, 473], [0.0255, 0.978, 0.02443, 0.01629, 0.004713, 0.01823, 0.02066, 0.02213, 0.02151, 0.9795, 0.9816, 0.9831, 0.9801, 0.9792, 0.9743, 0.9998, 0.9765, 0.9984, 0.9985, 0.9987, 0.9987, 0.9985, 0.9984, 0.9981, 0.9983]): _vg.add([_i], _w, 'REPLACE')
_vg = ob_player.vertex_groups.new(name='HandControl.R')
_vg = ob_player.vertex_groups.new(name='TopLeg.R')
for _i, _w in zip([101, 102, 103, 287, 288, 289, 291, 298, 313, 326, 327, 328, 329, 330, 331, 332, 333, 335, 336, 337, 338, 339, 340, 341, 342, 343, 344, 345, 346, 347, 348, 349, 350, 351, 352, 353, 354, 355, 356, 357, 358, 359, 360, 361, 362, 363, 364, 365, 366, 367, 368, 369, 370, 371, 372, 373, 374, 375, 376, 377, 378, 379, 380, 381, 382, 383, 384], [0.02973, 0.02386, 0.005957, 0.8467, 0.04172, 0.1916, 0.1781, 0.06413, 0.148, 0.07662, 0.2873, 0.2156, 0.07272, 0.05258, 0.1724, 0.1845, 0.1641, 0.8275, 0.6257, 0.9721, 0.8714, 0.8526, 0.8267, 0.8346, 0.8962, 0.9838, 0.9454, 0.9943, 0.9879, 0.9849, 0.9802, 0.9797, 0.9902, 0.9953, 0.9921, 0.938, 0.9131, 0.9244, 0.9214, 0.9322, 0.936, 0.9376, 0.936, 0.3219, 0.3115, 0.3225, 0.3126, 0.3124, 0.3324, 0.3139, 0.3104, 0.0663, 0.0686, 0.06615, 0.07483, 0.0765, 0.06638, 0.06955, 0.07372, 0.00561, 0.02513, 0.007568, 0.03727, 0.03897, 0.000617, 0.019, 0.03123]): _vg.add([_i], _w, 'REPLACE')
_vg = ob_player.vertex_groups.new(name='BottomLeg.R')
for _i, _w in zip([338, 339, 340, 343, 345, 346, 347, 348, 349, 350, 351, 352, 353, 354, 355, 356, 357, 358, 359, 360, 361, 362, 363, 364, 365, 366, 367, 368, 369, 370, 371, 372, 373, 374, 375, 376, 377, 378, 379, 380, 381, 382, 383, 384, 386, 388, 389, 391, 392, 394, 396, 397, 399, 400, 401, 403, 405, 406, 407, 408, 410, 411], [0.08523, 0.04317, 0.02672, 0.005512, 0.1388, 0.8597, 0.6888, 0.6632, 0.2386, 0.2288, 0.4367, 0.1462, 0.9701, 0.9932, 0.9912, 0.9812, 0.972, 0.9706, 0.9785, 0.9695, 0.9898, 0.9921, 0.9865, 0.9921, 0.9927, 0.9853, 0.995, 0.9951, 0.8154, 0.8986, 0.7909, 0.9186, 0.929, 0.7556, 0.9308, 0.9507, 0.249, 0.7467, 0.294, 0.8137, 0.8286, 0.1649, 0.6941, 0.8506, 0.09471, 0.5066, 0.5401, 0.08498, 0.4951, 0.03856, 0.4709, 0.5062, 0.02827, 0.4696, 0.2336, 0.5718, 0.04043, 0.6127, 0.6209, 0.2574, 0.005105, 0.4656]): _vg.add([_i], _w, 'REPLACE')
_vg = ob_player.vertex_groups.new(name='Foot.R')
for _i, _w in zip([353, 354, 355, 356, 357, 358, 359, 360, 361, 362, 363, 364, 365, 366, 367, 368, 369, 370, 371, 372, 373, 374, 375, 376, 377, 378, 379, 380, 381, 382, 383, 384, 385, 386, 387, 388, 389, 390, 391, 392, 393, 394, 395, 396, 397, 398, 399, 400, 401, 402, 403, 404, 405, 406, 407, 408, 409, 410, 411], [0.06144, 0.08596, 0.07434, 0.0774, 0.06636, 0.06302, 0.06201, 0.06324, 0.6778, 0.6882, 0.6772, 0.6871, 0.6872, 0.6672, 0.6858, 0.6893, 0.9336, 0.9313, 0.9338, 0.9251, 0.9234, 0.9336, 0.9304, 0.9262, 0.9722, 0.9624, 0.9712, 0.9563, 0.9555, 0.9747, 0.9655, 0.9593, 0.9999, 0.9956, 0.9993, 0.9908, 0.9902, 0.9999, 0.9968, 0.9954, 1.0, 0.9984, 0.9999, 0.9958, 0.9947, 1.0, 0.999, 0.9985, 0.9891, 0.9962, 0.984, 0.9983, 0.9953, 0.9786, 0.9782, 0.9853, 1.0, 0.9997, 0.9982]): _vg.add([_i], _w, 'REPLACE')
_vg = ob_player.vertex_groups.new(name='Bone')
for _i, _w in zip([202, 203, 204, 210], [0.0, 0.0, 0.0, 0.0]): _vg.add([_i], _w, 'REPLACE')
_vg = ob_player.vertex_groups.new(name='Belly')
for _i, _w in zip([23, 45, 46, 47, 48, 51, 59, 62, 65, 66, 68, 69, 72, 75, 78, 83, 84, 90, 91, 92, 97, 98, 99, 100, 101, 102, 103, 104, 105, 106, 107, 108, 109, 110, 111, 112, 113, 114, 115, 116, 117, 118, 271, 287, 288, 289, 291, 298, 300, 301, 303, 305, 309, 312, 313, 319, 320, 323, 324, 325, 326, 327, 328, 329, 330, 331, 332, 333, 334, 335, 336, 337, 338, 339, 340, 341, 342, 344], [0.9986, 0.1623, 0.9021, 0.9733, 0.6358, 0.6698, 0.9724, 0.8868, 0.3096, 0.7545, 0.91, 0.3142, 0.2301, 0.9126, 0.7529, 0.9947, 0.7013, 0.1143, 0.06053, 0.04561, 0.02742, 0.07017, 0.1013, 0.04709, 0.6733, 0.7514, 0.8028, 0.9505, 0.8134, 0.8225, 0.9499, 0.9953, 0.1659, 0.3048, 0.01674, 0.1212, 0.1411, 0.1678, 0.1627, 0.1057, 0.000964, 0.05296, 0.9986, 0.1407, 0.9127, 0.7149, 0.7352, 0.8935, 0.3109, 0.7313, 0.3176, 0.2147, 0.7329, 0.9947, 0.7809, 0.1078, 0.02296, 0.0006909, 0.08936, 0.0309, 0.8469, 0.6726, 0.7467, 0.855, 0.8955, 0.7991, 0.7973, 0.8168, 0.9953, 0.1589, 0.357, 0.002137, 0.1208, 0.1392, 0.166, 0.1596, 0.09974, 0.05115]): _vg.add([_i], _w, 'REPLACE')
_m = ob_player.modifiers.new('Subsurf', 'SUBSURF')
_m.uv_smooth = 'PRESERVE_CORNERS'
_m.quality = 2
_m.levels = 2
_m.show_only_control_edges = False
_m = ob_player.modifiers.new('Armature', 'ARMATURE')
_m = ob_player.modifiers.new('Armature.001', 'ARMATURE')
_m = ob_player.modifiers.new('Armature.002', 'ARMATURE')
_m.object = ob_playerskeleton
ob_camera.location = (0.0, -3.606, 1.137)
ob_camera.rotation_euler = (1.498, -0.03291, 0.006145)
ob_camera.lineart.crease_threshold = 0.0
ob_cube.location = (0.0, 0.0, 0.0)
cam_camera_001.dof.focus_object = ob_player

# ---- collection membership
col_collection_1.objects.link(ob_cube_proxy)
col_collection_1.objects.link(ob_ceiling)
col_collection_1.objects.link(ob_wall_1)
col_collection_1.objects.link(ob_wall_1_1)
col_collection_1.objects.link(ob_wall_1_2)
col_collection_1.objects.link(ob_wall_1_3)
col_collection_1.objects.link(ob_floor)
col_collection_1.objects.link(ob_lamp_socket)
col_collection_1.objects.link(ob_light_bulb)
col_collection_1.objects.link(ob_playerskeleton)
col_collection_1.objects.link(ob_player)
col_collection_1.objects.link(ob_camera)
col_collection_1.objects.link(ob_cube)

# ---- scene / render settings (as saved in the file)
scene.camera = ob_camera
scene.frame_start = 120; scene.frame_end = 270; scene.frame_set(120)
scene.render.engine = 'CYCLES'
scene.render.fps = 30
scene.render.dither_intensity = 0.0
scene.render.use_overwrite = False
scene.cycles.use_denoising = False
scene.cycles.samples = 100
scene.cycles.sampling_pattern = 'TABULATED_SOBOL'
scene.cycles.light_sampling_threshold = 0.0
scene.cycles.use_adaptive_sampling = False
scene.cycles.use_light_tree = False
scene.cycles.caustics_reflective = False
scene.cycles.caustics_refractive = False
scene.cycles.blur_glossy = 0.0
scene.cycles.max_bounces = 8
scene.cycles.diffuse_bounces = 1
scene.cycles.transmission_bounces = 8
scene.cycles.volume_bounces = 2
scene.cycles.pixel_filter_type = 'GAUSSIAN'
scene.cycles.sample_clamp_indirect = 0.0
scene.view_settings.view_transform = 'Standard'
bpy.context.view_layer.update()

# ---- added for rendering (the .blend has no usable light): sun
light_auto_sun = bpy.data.lights.new('AutoSun', 'SUN')
light_auto_sun.energy = 3.0
light_auto_sun.angle = 0.0523599
ob_auto_sun = bpy.data.objects.new('AutoSun', light_auto_sun)
scene.collection.objects.link(ob_auto_sun)
ob_auto_sun.rotation_euler = (0.872665, 0.174533, 0.523599)
bpy.context.view_layer.update()
